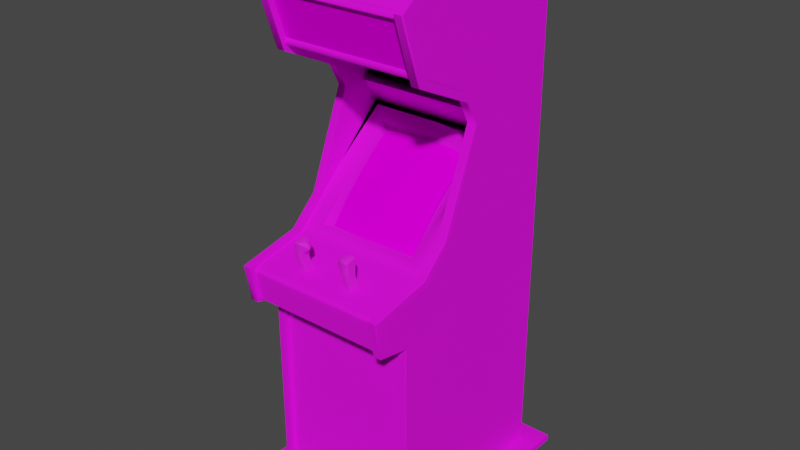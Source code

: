 # Source: assault.blend  (saved by Blender 2.93.20; exported with 4.5.12 LTS)
import bpy
from mathutils import Matrix  # noqa: F401  (used for matrix-valued properties, if any)

bpy.ops.wm.read_factory_settings(use_empty=True)
scene = bpy.context.scene
scene.name = 'Scene'

# ---- images (referenced by path relative to the original .blend; pixels are not part of the script)
import os
ASSET_DIR = os.environ.get("B2B_ASSET_DIR", "")  # directory of the original .blend (textures are referenced by path, not embedded)
HERE = os.path.dirname(os.path.abspath(__file__))  # packed textures are extracted next to this script under _unpacked/

def load_image(name, relpath, width, height, colorspace="sRGB"):
    """Load a texture the original file referenced (path relative to the .blend, or extracted next to this script)."""
    p = next((c for c in (os.path.join(HERE, relpath), os.path.join(ASSET_DIR, relpath)) if relpath and os.path.exists(c)), "")
    if p:
        img = bpy.data.images.load(p, check_existing=True)
        img.name = name
    else:  # same state as the original file: an image datablock whose file is absent (Cycles renders it pink)
        img = bpy.data.images.new(name, width, height)
        img.source = "FILE"
        img.filepath = "//" + (relpath or name)
    img.colorspace_settings.name = colorspace
    return img
img_01assaultmarqueemap_tiff = load_image('01assaultmarqueemap.TIFF', '01assaultmarqueemap.TIFF', 1024, 1024, 'sRGB')
img_02assaultmonitormap_tiff = load_image('02assaultmonitormap.TIFF', '02assaultmonitormap.TIFF', 1024, 1024, 'sRGB')
img_assaultcabinetmap_tiff = load_image('assaultcabinetmap.TIFF', 'assaultcabinetmap.TIFF', 1024, 1024, 'sRGB')
img_assaultcontrolsmap_tiff = load_image('assaultcontrolsmap.TIFF', 'assaultcontrolsmap.TIFF', 1024, 1024, 'sRGB')

# ---- materials (node trees are filled in below, after node groups)
mat_01assaultmarqueemat = bpy.data.materials.new('01assaultmarqueemat')
mat_01assaultmarqueemat.use_transparent_shadow = False
mat_01assaultmarqueemat.roughness = 0.8807
mat_01assaultmarqueemat.specular_intensity = 0.0
mat_02assaultmonitormat = bpy.data.materials.new('02assaultmonitormat')
mat_02assaultmonitormat.use_transparent_shadow = False
mat_02assaultmonitormat.roughness = 0.8807
mat_02assaultmonitormat.specular_intensity = 0.0
mat_assaultcabinetmat = bpy.data.materials.new('assaultcabinetmat')
mat_assaultcabinetmat.use_transparent_shadow = False
mat_assaultcabinetmat.roughness = 0.8807
mat_assaultcabinetmat.specular_intensity = 0.2471
mat_assaultcontrolsmat = bpy.data.materials.new('assaultcontrolsmat')
mat_assaultcontrolsmat.use_transparent_shadow = False
mat_assaultcontrolsmat.roughness = 0.8231
mat_assaultcontrolsmat.specular_intensity = 0.6275

# ---- node groups
ng_auto_smooth = bpy.data.node_groups.new('Auto Smooth', 'GeometryNodeTree')
_s = ng_auto_smooth.interface.new_socket(name='Geometry', in_out='OUTPUT', socket_type='NodeSocketGeometry')
_s = ng_auto_smooth.interface.new_socket(name='Geometry', in_out='INPUT', socket_type='NodeSocketGeometry')
_s = ng_auto_smooth.interface.new_socket(name='Angle', in_out='INPUT', socket_type='NodeSocketFloat')
_s.subtype = 'ANGLE'
_s.min_value = 0.0
_s.max_value = 3.142
ng_auto_smooth.is_modifier = True
_N = ng_auto_smooth.nodes; _L = ng_auto_smooth.links
n0 = _N.new('NodeGroupOutput'); n0.name = 'Group Output'; n0.location = (480, -100)
n1 = _N.new('NodeGroupInput'); n1.name = 'Group Input'; n1.location = (-420, -300)
n2 = _N.new('NodeGroupInput'); n2.name = 'Group Input.001'; n2.location = (-60, -100)
n3 = _N.new('GeometryNodeSetShadeSmooth'); n3.name = 'Set Shade Smooth'; n3.location = (120, -100)
n3.domain = 'EDGE'
n4 = _N.new('GeometryNodeSetShadeSmooth'); n4.name = 'Set Shade Smooth.001'; n4.location = (300, -100)
n5 = _N.new('GeometryNodeInputMeshEdgeAngle'); n5.name = 'Edge Angle'; n5.location = (-420, -220)
n6 = _N.new('GeometryNodeInputEdgeSmooth'); n6.name = 'Is Edge Smooth'; n6.location = (-60, -160)
n7 = _N.new('GeometryNodeInputShadeSmooth'); n7.name = 'Is Face Smooth'; n7.location = (-240, -340)
n8 = _N.new('FunctionNodeBooleanMath'); n8.name = 'Boolean Math'; n8.location = (-60, -220)
n9 = _N.new('FunctionNodeCompare'); n9.name = 'Compare'; n9.location = (-240, -180)
n9.operation = 'LESS_EQUAL'
_L.new(n5.outputs[0], n9.inputs[0])
_L.new(n4.outputs[0], n0.inputs[0])
_L.new(n1.outputs[1], n9.inputs[1])
_L.new(n9.outputs[0], n8.inputs[0])
_L.new(n7.outputs[0], n8.inputs[1])
_L.new(n2.outputs[0], n3.inputs[0])
_L.new(n6.outputs[0], n3.inputs[1])
_L.new(n3.outputs[0], n4.inputs[0])
_L.new(n8.outputs[0], n3.inputs[2])
n0.is_active_output = True

# ---- material node trees
mat_01assaultmarqueemat.use_nodes = True; mat_01assaultmarqueemat.node_tree.nodes.clear()
_N = mat_01assaultmarqueemat.node_tree.nodes; _L = mat_01assaultmarqueemat.node_tree.links
n0 = _N.new('ShaderNodeBsdfPrincipled'); n0.name = 'Principled BSDF'; n0.location = (10, 300)
n0.distribution = 'GGX'
n0.subsurface_method = 'BURLEY'
n0.inputs[2].default_value = 0.8807
n0.inputs[3].default_value = 1.45
n0.inputs[13].default_value = 0.0
n0.inputs[27].default_value = (0.0, 0.0, 0.0, 1.0)
n0.inputs[28].default_value = 1.0
n1 = _N.new('ShaderNodeOutputMaterial'); n1.name = 'Material Output'; n1.location = (300, 300)
n2 = _N.new('ShaderNodeTexImage'); n2.name = 'Image Texture'; n2.location = (-300, 600)
n2.image = img_01assaultmarqueemap_tiff
_L.new(n0.outputs[0], n1.inputs[0])
_L.new(n2.outputs[0], n0.inputs[0])
n1.is_active_output = True
mat_02assaultmonitormat.use_nodes = True; mat_02assaultmonitormat.node_tree.nodes.clear()
_N = mat_02assaultmonitormat.node_tree.nodes; _L = mat_02assaultmonitormat.node_tree.links
n0 = _N.new('ShaderNodeBsdfPrincipled'); n0.name = 'Principled BSDF'; n0.location = (10, 300)
n0.distribution = 'GGX'
n0.subsurface_method = 'BURLEY'
n0.inputs[2].default_value = 0.8807
n0.inputs[3].default_value = 1.45
n0.inputs[13].default_value = 0.0
n0.inputs[27].default_value = (0.0, 0.0, 0.0, 1.0)
n0.inputs[28].default_value = 1.0
n1 = _N.new('ShaderNodeOutputMaterial'); n1.name = 'Material Output'; n1.location = (300, 300)
n2 = _N.new('ShaderNodeTexImage'); n2.name = 'Image Texture'; n2.location = (-300, 600)
n2.image = img_02assaultmonitormap_tiff
_L.new(n0.outputs[0], n1.inputs[0])
_L.new(n2.outputs[0], n0.inputs[0])
n1.is_active_output = True
mat_assaultcabinetmat.use_nodes = True; mat_assaultcabinetmat.node_tree.nodes.clear()
_N = mat_assaultcabinetmat.node_tree.nodes; _L = mat_assaultcabinetmat.node_tree.links
n0 = _N.new('ShaderNodeBsdfPrincipled'); n0.name = 'Principled BSDF'; n0.location = (10, 300)
n0.distribution = 'GGX'
n0.subsurface_method = 'BURLEY'
n0.inputs[2].default_value = 0.8807
n0.inputs[3].default_value = 1.45
n0.inputs[13].default_value = 0.2471
n0.inputs[27].default_value = (0.0, 0.0, 0.0, 1.0)
n0.inputs[28].default_value = 1.0
n1 = _N.new('ShaderNodeOutputMaterial'); n1.name = 'Material Output'; n1.location = (300, 300)
n2 = _N.new('ShaderNodeTexImage'); n2.name = 'Image Texture'; n2.location = (-300, 600)
n2.image = img_assaultcabinetmap_tiff
_L.new(n0.outputs[0], n1.inputs[0])
_L.new(n2.outputs[0], n0.inputs[0])
n1.is_active_output = True
mat_assaultcontrolsmat.use_nodes = True; mat_assaultcontrolsmat.node_tree.nodes.clear()
_N = mat_assaultcontrolsmat.node_tree.nodes; _L = mat_assaultcontrolsmat.node_tree.links
n0 = _N.new('ShaderNodeBsdfPrincipled'); n0.name = 'Principled BSDF'; n0.location = (10, 300)
n0.distribution = 'GGX'
n0.subsurface_method = 'BURLEY'
n0.inputs[2].default_value = 0.8231
n0.inputs[3].default_value = 1.45
n0.inputs[13].default_value = 0.6275
n0.inputs[27].default_value = (0.0, 0.0, 0.0, 1.0)
n0.inputs[28].default_value = 1.0
n1 = _N.new('ShaderNodeOutputMaterial'); n1.name = 'Material Output'; n1.location = (300, 300)
n2 = _N.new('ShaderNodeTexImage'); n2.name = 'Image Texture'; n2.location = (-300, 600)
n2.image = img_assaultcontrolsmap_tiff
_L.new(n0.outputs[0], n1.inputs[0])
_L.new(n2.outputs[0], n0.inputs[0])
n1.is_active_output = True

# ---- world
world_world = bpy.data.worlds.new('World'); scene.world = world_world
world_world.use_nodes = True; world_world.node_tree.nodes.clear()
_N = world_world.node_tree.nodes; _L = world_world.node_tree.links
n0 = _N.new('ShaderNodeOutputWorld'); n0.name = 'World Output'; n0.location = (300, 300)
n1 = _N.new('ShaderNodeBackground'); n1.name = 'Background'; n1.location = (10, 300)
n1.inputs[0].default_value = (0.05088, 0.05088, 0.05088, 1.0)
_L.new(n1.outputs[0], n0.inputs[0])
n0.is_active_output = True
world_world.color = (0.05088, 0.05088, 0.05088)
world_world.use_sun_shadow = False
world_world.sun_shadow_jitter_overblur = 0.0

# ---- meshes
me_assault = bpy.data.meshes.new('assault')
me_assault.from_pydata([(-0.2369, 1.547, 0.2189), (0.2365, 1.702, 0.2717), (-0.2367, 1.702, 0.2721), (0.2367, 1.547, 0.2185), (0.08269, 1.129, -0.05912), (-2.736e-05, 1.135, -0.05636), (0.08233, 1.071, 0.01305), (-0.0005913, 1.183, -0.1324), (-0.08059, 1.181, -0.131), (-0.0002784, 0.9332, 0.1373), (0.08044, 0.9324, 0.1338), (0.0002079, 1.007, 0.08085), (-0.08084, 1.074, 0.01534), (-0.1564, 1.064, 0.008783), (-0.08032, 1.006, 0.07841), (0.159, 0.9974, 0.0661), (0.08246, 1.004, 0.07614), (0.1582, 0.9308, 0.1253), (-0.1574, 1.121, -0.05782), (-0.08126, 1.131, -0.05642), (-0.1574, 1.174, -0.1284), (0.0008649, 1.077, 0.01774), (0.1578, 1.059, 0.004624), (0.1599, 1.117, -0.06248), (0.08138, 1.18, -0.134), (-0.1563, 1.003, 0.07069), (-0.0784, 0.9344, 0.1359), (0.1598, 1.171, -0.1342), (-0.1543, 0.9352, 0.1298), (0.1576, 0.9273, 0.1182), (-0.2392, 1.638, -0.3702), (-0.2696, 0.02162, 0.2803), (0.2405, 0.02556, -0.3514), (-0.2403, 1.627, -0.3457), (-0.1569, 1.165, -0.1367), (-0.24, 0.02083, 0.2687), (0.2648, 0.02201, -0.3676), (-0.2418, 1.526, 0.2017), (0.2347, 1.511, 0.23), (0.2344, 1.332, -0.02672), (0.2651, 1.004, 0.1008), (-0.3417, 0.02162, 0.2926), (0.3393, 0.02162, 0.292), (-0.2392, 0.01847, -0.3702), (-0.2389, 1.41, 0.01627), (-0.27, 1.004, 0.1017), (-0.2388, 1.006, 0.1038), (0.2652, 1.615, -0.344), (0.266, 1.82, 0.1177), (0.2656, 1.345, -0.03683), (-0.2704, 1.82, 0.125), (-0.2708, 1.615, -0.3368), (-0.2705, 1.33, -0.03197), (0.266, 0.7377, 0.2242), (0.2655, 1.016, -0.3475), (0.2661, 0.9024, 0.1899), (0.2368, 1.627, -0.3462), (-0.2709, 1.016, -0.3403), (-0.2705, 1.019, 0.08751), (-0.2421, 0.02556, -0.3507), (0.2659, 1.004, 0.09171), (0.2379, 0.02083, 0.2681), (0.2651, 1.855, 0.1241), (0.2419, 1.831, 0.1264), (0.235, 0.7424, 0.3948), (0.2345, 0.9143, 0.2016), (-0.2386, 0.9143, 0.2024), (-0.2385, 0.8721, 0.42), (0.2359, 0.8674, 0.3861), (-0.2406, 0.904, 0.2017), (-0.2384, 0.8674, 0.3865), (0.2369, 0.904, 0.2011), (0.2654, 1.725, 0.2999), (0.2348, 1.726, 0.3037), (-0.2704, 0.7377, 0.2314), (-0.2704, 0.9044, 0.1963), (0.2657, 0.8697, 0.4159), (0.2658, 1.446, 0.02666), (0.2661, 1.532, 0.2033), (-0.2705, 1.426, 0.01417), (-0.2703, 1.532, 0.2105), (-0.2376, 0.7255, 0.2678), (0.2371, 0.7255, 0.2674), (0.2382, 0.7507, 0.3821), (-0.2365, 1.36, -0.1368), (-0.2352, 1.332, -0.1093), (-0.238, 1.246, -0.1683), (0.2368, 1.246, -0.1688), (0.2379, 1.269, -0.194), (-0.238, 1.831, 0.1266), (0.2659, 1.714, 0.268), (-0.2704, 0.7645, 0.3631), (-0.2703, 0.867, 0.3765), (-0.2701, 1.714, 0.2752), (0.266, 0.8579, 0.3768), (0.2661, 0.761, 0.3677), (0.24, 1.72, 0.283), (0.237, 0.8256, 0.3955), (0.236, 0.8508, 0.3999), (-0.2383, 0.8508, 0.4007), (-0.2063, 1.226, -0.1516), (0.177, 0.9391, 0.1574), (-0.2385, 0.8256, 0.396), (-0.1762, 0.9391, 0.1581), (0.2693, 0.02162, 0.3459), (-0.2718, 0.02162, 0.3435), (0.26, 0.01847, -0.3706), (0.26, 1.638, -0.3706), (0.237, 1.538, 0.1944), (-0.2458, 1.523, 0.2137), (-0.2457, 1.701, 0.2618), (-0.2459, 1.713, 0.2562), (0.2371, 1.713, 0.2555), (-0.2457, 1.706, 0.285), (0.2369, 1.706, 0.2843), (-0.2457, 1.699, 0.2748), (0.2617, 0.01847, 0.2827), (-0.2389, 1.859, 0.1251), (-0.2652, 1.638, -0.3701), (0.2612, 1.006, 0.1033), (0.2613, 0.9143, 0.2019), (0.2606, 0.9143, 0.2019), (0.2607, 1.511, 0.2299), (0.2604, 1.332, -0.0264), (0.2603, 1.41, 0.0154), (0.2615, 0.7424, 0.3951), (-0.2459, 1.538, 0.2101), (-0.2458, 1.531, 0.2239), (0.2379, 1.332, -0.1096), (0.2394, 1.36, -0.1373), (-0.2383, 0.01847, 0.2832), (-0.2386, 0.7212, 0.286), (-0.2642, 0.7212, 0.286), (0.1574, 1.165, -0.1373), (0.1769, 1.206, -0.1301), (-0.1567, 0.9273, 0.1188), (-0.2458, 1.713, 0.2712), (-0.2457, 1.728, 0.2748), (-0.3417, 0.001521, 0.2926), (-0.2718, 0.001521, 0.3435), (-0.2353, 1.269, -0.1932), (-0.2648, 1.332, -0.02585), (-0.2385, 1.511, 0.2304), (-0.2645, 1.511, 0.2304), (0.2693, 0.001521, 0.3459), (0.3393, 0.001521, 0.292), (0.2372, 1.713, 0.2709), (-0.2646, 1.41, 0.01633), (-0.2388, 1.332, -0.02593), (-0.2385, 0.7424, 0.3956), (-0.2641, 0.7424, 0.3957), (-0.2384, 1.726, 0.3041), (0.2346, 0.7212, 0.2856), (0.2348, 0.01847, 0.2824), (0.2372, 1.538, 0.2098), (0.2369, 1.523, 0.2129), (0.2392, 1.526, 0.201), (0.2369, 1.728, 0.2741), (0.3383, 0.001521, -0.434), (-0.3426, 0.02162, -0.4334), (-0.3426, 0.001521, -0.4334), (-0.2641, 0.8721, 0.4201), (-0.2644, 1.726, 0.3042), (0.234, 0.01847, -0.3709), (0.3383, 0.02162, -0.434), (0.2368, 1.531, 0.2232), (0.2368, 1.55, 0.1999), (0.2373, 0.9194, 0.1798), (-0.2413, 0.9194, 0.1804), (-0.2645, 1.859, 0.1252), (-0.2703, 1.636, -0.3675), (0.236, 0.8575, 0.3987), (-0.2386, 0.8634, 0.3944), (-0.2384, 0.8575, 0.3991), (-0.2419, 1.721, 0.2833), (0.2369, 1.699, 0.2741), (-0.246, 1.538, 0.1951), (0.2369, 1.725, 0.2614), (0.2358, 0.8634, 0.394), (-0.2695, 0.7235, 0.2835), (-0.2643, 0.01847, 0.2833), (0.2369, 1.701, 0.2614), (0.2368, 1.545, 0.2232), (0.2369, 1.553, 0.2129), (-0.2457, 1.725, 0.2618), (-0.2458, 1.545, 0.2239), (-0.2458, 1.553, 0.2137), (-0.2697, 1.725, 0.3008), (-0.2697, 1.514, 0.2283), (-0.27, 1.332, -0.02923), (-0.2648, 1.006, 0.1039), (-0.2647, 0.9143, 0.2025), (-0.2698, 0.9119, 0.2011), (-0.2696, 1.856, 0.1245), (-0.2694, 0.8701, 0.4167), (-0.2694, 0.7448, 0.3931), (-0.2698, 1.412, 0.01414), (-0.2652, 0.01847, -0.3701), (0.2655, 0.02201, 0.2794), (0.2614, 0.7212, 0.2855), (0.2656, 0.7239, 0.2822), (0.2653, 1.412, 0.01326), (0.2653, 1.514, 0.2274), (0.2615, 1.511, 0.2299), (0.2652, 0.9115, 0.2002), (0.2612, 1.332, -0.02643), (0.2648, 1.636, -0.3676), (0.2608, 1.638, -0.3707), (0.2615, 1.859, 0.1246), (0.2615, 0.8721, 0.4195), (0.2657, 0.7452, 0.3922), (0.265, 1.332, -0.0301), (0.261, 1.41, 0.01538), (-0.2703, 0.02162, -0.3675), (-0.2458, 1.55, 0.2006), (-0.1768, 1.206, -0.1297), (-0.2393, 0.7507, 0.3826), (0.2616, 1.726, 0.3036), (0.2605, 0.01847, 0.2824), (0.2608, 0.01847, -0.3707), (0.2608, 1.726, 0.3036), (0.2606, 0.7212, 0.2855), (0.2607, 0.7424, 0.3951), (0.2351, 0.8721, 0.4196), (0.2347, 1.859, 0.1243), (0.2346, 1.41, 0.01547), (0.2604, 1.006, 0.1033), (0.2603, 1.859, 0.1246), (0.234, 1.638, -0.3709), (0.2344, 1.006, 0.1034), (0.2607, 0.8721, 0.4196), (0.1032, 0.9848, 0.3211), (0.1047, 0.9777, 0.3514), (0.1045, 0.9312, 0.3238), (0.09487, 0.9403, 0.3182), (0.08069, 0.9399, 0.3187), (-0.108, 0.9312, 0.3238), (-0.09845, 0.9714, 0.3152), (-0.08412, 0.9399, 0.3191), (-0.09833, 0.9403, 0.3188), (-0.07935, 0.917, 0.3205), (-0.1068, 0.9182, 0.3474), (0.07561, 0.917, 0.3201), (0.1033, 0.9182, 0.3471), (-0.1009, 0.9931, 0.324), (-0.101, 0.9852, 0.3579), (-0.08608, 0.9872, 0.355), (-0.09861, 0.9537, 0.3578), (-0.09863, 0.9387, 0.357), (-0.08875, 0.9462, 0.3579), (0.09742, 0.9931, 0.3237), (0.08268, 0.9872, 0.3549), (0.09736, 0.9852, 0.3576), (0.09499, 0.9537, 0.3573), (0.08553, 0.9462, 0.3576), (0.09497, 0.9387, 0.3569), (-0.1066, 0.947, 0.3533), (-0.1035, 0.9316, 0.3544), (-0.0864, 0.8831, 0.2982), (-0.08493, 0.8756, 0.3305), (-0.101, 0.8752, 0.3319), (0.1031, 0.947, 0.3531), (0.09962, 0.9316, 0.3544), (0.08276, 0.8831, 0.2981), (0.09729, 0.8752, 0.3316), (0.08107, 0.8756, 0.3301), (0.06432, 0.9675, 0.3244), (0.07507, 0.971, 0.3157), (0.07451, 0.9545, 0.3225), (0.06516, 0.9619, 0.3496), (0.07285, 0.9493, 0.3438), (0.07672, 0.947, 0.3535), (-0.06778, 0.9675, 0.3244), (-0.0781, 0.9545, 0.3224), (-0.07872, 0.971, 0.3157), (-0.06851, 0.9619, 0.3497), (-0.08021, 0.947, 0.3536), (-0.07619, 0.9493, 0.344), (-0.08427, 0.9182, 0.3147), (-0.1067, 0.8859, 0.3029), (-0.101, 0.8831, 0.2983), (-0.1031, 0.876, 0.3284), (0.08055, 0.9182, 0.3144), (0.1034, 0.8859, 0.3026), (0.09954, 0.876, 0.3283), (0.09735, 0.8831, 0.298), (0.07692, 0.9182, 0.3476), (0.07578, 0.9407, 0.3488), (0.08534, 0.917, 0.3517), (0.08052, 0.8823, 0.3372), (-0.08041, 0.9182, 0.3477), (-0.07919, 0.9407, 0.3489), (-0.09846, 0.8823, 0.3385), (-0.08894, 0.917, 0.352), (0.05707, 0.9714, 0.3317), (0.06961, 0.9694, 0.353), (-0.06043, 0.9714, 0.3321), (-0.07936, 0.9852, 0.3201), (-0.07312, 0.9694, 0.3534), (-0.08393, 0.9718, 0.3132), (-0.08634, 0.9931, 0.3235), (0.08011, 0.9718, 0.3132), (0.08282, 0.9931, 0.3234), (-0.1082, 0.8843, 0.3305), (0.09974, 0.8918, 0.2987), (0.07227, 0.9891, 0.3383), (0.07726, 0.9895, 0.3224), (0.06512, 0.9848, 0.3366), (0.09505, 0.9809, 0.3592), (0.07926, 0.9813, 0.3586), (0.08398, 0.9761, 0.3584), (-0.076, 0.9891, 0.3381), (-0.06855, 0.9848, 0.3367), (-0.08086, 0.9895, 0.3225), (-0.09854, 0.9809, 0.3598), (-0.0828, 0.9813, 0.3589), (0.07365, 0.9817, 0.356), (0.06333, 0.9828, 0.3422), (0.05954, 0.9761, 0.3466), (0.05737, 0.9769, 0.3408), (0.05454, 0.9694, 0.3385), (-0.07736, 0.9817, 0.3563), (-0.06678, 0.9828, 0.3425), (-0.06309, 0.9761, 0.3468), (-0.05784, 0.9694, 0.3387), (-0.06092, 0.9769, 0.3408), (0.07674, 0.9552, 0.3184), (-0.08059, 0.9552, 0.3186), (-0.08881, 0.9312, 0.3559), (-0.09841, 0.917, 0.3519), (0.08547, 0.9312, 0.3556), (0.09479, 0.917, 0.3514), (-0.08401, 0.8918, 0.299), (-0.08485, 0.8871, 0.2974), (-0.1026, 0.8871, 0.2972), (-0.0817, 0.8788, 0.3328), (-0.08432, 0.8823, 0.3013), (-0.08072, 0.8859, 0.3028), (0.08041, 0.8918, 0.2986), (0.0989, 0.8871, 0.2972), (0.08115, 0.8871, 0.297), (0.078, 0.8788, 0.3326), (0.077, 0.8859, 0.3027), (0.08051, 0.8823, 0.3014), (-0.09849, 0.9182, 0.314), (-0.1033, 0.8918, 0.2988), (-0.1032, 0.9182, 0.3146), (-0.1035, 0.971, 0.3166), (-0.1035, 0.9324, 0.3185), (-0.1069, 0.932, 0.3206), (0.09473, 0.9182, 0.3139), (0.09986, 0.9182, 0.3141), (0.09953, 0.971, 0.3161), (0.1032, 0.932, 0.3203), (0.09961, 0.9324, 0.3185), (-0.08893, 0.986, 0.3169), (-0.107, 0.9702, 0.319), (0.08535, 0.986, 0.3166), (0.1032, 0.9702, 0.3191), (-0.1025, 0.878, 0.3351), (-0.08477, 0.878, 0.3353), (-0.107, 0.8796, 0.3293), (0.09475, 0.8823, 0.3383), (0.08124, 0.878, 0.3352), (0.09898, 0.878, 0.3351), (0.1031, 0.8796, 0.329), (0.08016, 0.9789, 0.3148), (-0.08388, 0.9789, 0.3147), (0.07959, 0.9541, 0.3566), (-0.08327, 0.9541, 0.3565), (-0.06883, 0.9765, 0.3521), (-0.1066, 0.9824, 0.3533), (-0.1067, 0.9702, 0.3526), (-0.1034, 0.9462, 0.3564), (0.1031, 0.9824, 0.3531), (0.1031, 0.9702, 0.3523), (0.09969, 0.9462, 0.3563), (0.07552, 0.945, 0.3291), (0.05763, 0.9627, 0.3368), (0.07188, 0.9505, 0.3383), (-0.07944, 0.945, 0.3296), (-0.06106, 0.9627, 0.3368), (-0.0752, 0.9505, 0.3385), (-0.08881, 0.8752, 0.3322), (-0.07941, 0.8843, 0.3304), (0.08548, 0.8752, 0.3323), (0.07556, 0.8843, 0.3303), (-0.0632, 0.9616, 0.3436), (-0.0604, 0.9683, 0.3447), (0.05983, 0.9616, 0.3435), (0.05711, 0.9683, 0.3447), (-0.08441, 0.9852, 0.3577), (-0.07462, 0.9876, 0.344), (0.08081, 0.9852, 0.3577), (0.07088, 0.9876, 0.3439), (-0.08885, 0.9903, 0.3192), (-0.1035, 0.9856, 0.3185), (-0.1026, 0.9903, 0.3205), (-0.1057, 0.9895, 0.3233), (-0.1069, 0.9848, 0.3214), (-0.1083, 0.9777, 0.3518), (0.08543, 0.9903, 0.3189), (0.09889, 0.9903, 0.3205), (0.1021, 0.9895, 0.3227), (-0.1033, 0.9765, 0.3576), (0.07561, 0.9852, 0.3201), (-0.1032, 0.8823, 0.3375), (0.1033, 0.8831, 0.3341), (0.09985, 0.8823, 0.3374), (-0.1068, 0.891, 0.3013), (0.1034, 0.891, 0.301), (0.08065, 0.9253, 0.3175), (0.07708, 0.9178, 0.3169), (-0.08418, 0.9253, 0.3175), (-0.08065, 0.9178, 0.317), (0.0807, 0.9316, 0.3546), (0.07687, 0.8831, 0.3342), (-0.08412, 0.9316, 0.3546), (-0.08046, 0.8831, 0.3343), (-0.0843, 0.8823, 0.3376), (-0.0872, 0.969, 0.357), (0.08354, 0.969, 0.3569), (0.1032, 0.9769, 0.3546), (0.09971, 0.9765, 0.3571), (0.05952, 0.9789, 0.3344), (-0.0631, 0.9789, 0.3345), (-0.1067, 0.9178, 0.3167), (0.07682, 0.932, 0.3208), (0.1031, 0.9178, 0.3164), (-0.0805, 0.932, 0.3213), (-0.09838, 0.9253, 0.3172), (0.09482, 0.9253, 0.3167), (0.06524, 0.9765, 0.3519), (0.06321, 0.9686, 0.3504), (-0.06652, 0.9686, 0.3504), (-0.08078, 0.891, 0.3012), (0.07695, 0.891, 0.3011), (-0.1083, 0.8902, 0.3049), (0.1047, 0.8902, 0.3049), (0.1047, 0.8843, 0.3301), (-0.1069, 0.8831, 0.3344), (-0.107, 0.9769, 0.3549), (0.08064, 0.986, 0.3171), (-0.09863, 0.969, 0.357), (0.09497, 0.969, 0.3569), (0.09961, 0.9856, 0.3185), (0.09475, 0.9714, 0.3147), (0.09478, 0.9789, 0.3155), (-0.09844, 0.9789, 0.3156), (-0.08418, 0.986, 0.3175), (-0.08754, 0.9761, 0.3586)], [], [(66, 46, 190, 191), (98, 171, 173, 99), (26, 9, 11, 14), (260, 280, 258, 259), (348, 346, 426, 349), (45, 192, 191, 190), (402, 403, 231, 445), (25, 14, 12, 13), (19, 5, 7, 8), (16, 11, 9, 10), (122, 124, 212, 203), (129, 84, 85, 128), (413, 278, 344, 430), (13, 12, 19, 18), (350, 304, 338, 282), (237, 448, 367, 299), (227, 220, 217, 208), (206, 200, 198), (228, 153, 152), (46, 148, 141, 190), (30, 131, 130), (170, 31, 179), (148, 44, 147, 141), (228, 163, 153), (206, 198, 36), (68, 71, 69, 70), (188, 193, 170, 196), (329, 293, 328, 248), (229, 39, 228), (40, 206, 211), (132, 180, 130, 131), (30, 130, 43), (170, 213, 31), (206, 62, 202, 201), (264, 284, 365, 364), (45, 189, 170), (46, 30, 148), (47, 48, 49), (50, 51, 52), (53, 54, 55), (84, 129, 156, 37), (51, 57, 52), (57, 58, 52), (35, 61, 82, 81), (54, 47, 49), (60, 54, 49), (45, 170, 179), (46, 131, 30), (40, 200, 206), (229, 228, 152), (308, 423, 374, 252), (204, 76, 210, 200), (374, 403, 250, 252), (170, 193, 169, 118), (230, 121, 65, 223), (202, 62, 72), (38, 73, 224), (57, 74, 75), (142, 117, 151), (188, 187, 193), (77, 48, 78), (50, 79, 80), (119, 205, 123, 226), (176, 214, 166, 108), (171, 178, 172, 173), (86, 87, 128, 85), (78, 48, 90), (409, 426, 346, 345), (50, 80, 93), (322, 325, 425, 312), (40, 204, 200), (229, 152, 65), (211, 206, 201), (39, 225, 228), (199, 125, 222, 221), (46, 66, 131), (45, 179, 192), (86, 100, 87), (86, 168, 100), (87, 100, 134), (134, 101, 87), (55, 54, 60), (148, 30, 44), (189, 196, 170), (167, 103, 168), (100, 168, 103), (49, 48, 77), (50, 52, 79), (101, 167, 87), (103, 167, 101), (57, 75, 58), (104, 42, 105), (105, 42, 41), (99, 102, 97, 98), (105, 41, 138, 139), (95, 53, 55, 94), (175, 114, 113, 115), (163, 228, 107, 106), (70, 172, 178, 68), (107, 227, 208, 207), (424, 319, 317, 307), (157, 177, 184, 137), (132, 150, 195, 179), (121, 230, 209, 120), (302, 251, 252, 250), (56, 32, 59, 33), (139, 144, 104, 105), (227, 107, 228, 224), (5, 19, 12, 21), (431, 350, 282, 411), (229, 65, 121, 226), (111, 184, 177, 112), (21, 12, 14, 11), (174, 96, 63, 89), (89, 63, 56, 33), (184, 111, 136, 137), (131, 149, 150, 132), (24, 7, 5, 4), (435, 332, 278, 414), (124, 122, 38, 225), (218, 221, 152, 153), (200, 210, 125, 199), (135, 34, 215, 103), (207, 208, 62, 206), (435, 240, 384, 337), (186, 185, 182, 183), (364, 365, 407, 408), (42, 104, 144, 145), (159, 164, 158, 160), (405, 267, 294, 424), (341, 363, 289, 416), (169, 162, 151, 117), (0, 3, 1, 2), (191, 161, 67, 66), (73, 38, 122, 220), (118, 169, 117, 30), (145, 158, 164, 42), (185, 127, 165, 182), (146, 112, 177), (112, 181, 110, 111), (115, 110, 181, 175), (42, 164, 159, 41), (183, 166, 214, 186), (142, 151, 162, 143), (313, 300, 311, 312), (323, 388, 324, 325), (207, 219, 106, 107), (30, 43, 197, 118), (149, 67, 161, 150), (146, 175, 181, 112), (309, 308, 252, 393), (226, 121, 120, 119), (244, 398, 371, 245), (283, 365, 284, 285), (69, 71, 167, 168), (355, 367, 448, 396), (125, 209, 230, 222), (447, 366, 357, 445), (154, 156, 108), (198, 200, 199, 116), (240, 414, 380, 291), (443, 247, 249, 420), (210, 76, 209, 125), (360, 419, 292, 359), (155, 165, 127, 109), (136, 174, 137), (373, 248, 249, 247), (394, 305, 307, 317), (282, 338, 436, 412), (28, 26, 14, 25), (193, 187, 162, 169), (263, 343, 342, 340), (369, 276, 275, 298), (128, 87, 88, 129), (126, 185, 186, 214), (360, 383, 259, 335), (154, 165, 155, 156), (208, 217, 72, 62), (114, 96, 174, 113), (330, 288, 331, 255), (428, 351, 354, 353), (109, 37, 156, 155), (300, 395, 397, 244), (110, 115, 136, 111), (133, 29, 101, 134), (103, 101, 29, 135), (245, 314, 315, 391), (192, 194, 161, 191), (154, 108, 166, 183), (126, 214, 176), (134, 100, 215), (103, 215, 100), (129, 88, 140, 84), (413, 430, 239, 238), (11, 16, 6, 21), (134, 215, 34, 133), (221, 218, 116, 199), (97, 102, 216, 83), (83, 216, 81, 82), (143, 147, 44, 142), (224, 73, 220, 227), (39, 229, 226, 123), (203, 217, 220, 122), (222, 230, 223, 64), (34, 135, 29, 133), (64, 152, 221, 222), (225, 39, 123, 124), (423, 310, 421, 444), (399, 398, 397, 396), (333, 258, 280, 334), (403, 374, 232, 231), (190, 141, 189, 45), (245, 371, 404, 314), (338, 304, 339, 340), (425, 296, 274, 297), (256, 241, 257), (263, 285, 264, 265), (261, 262, 243), (22, 6, 16, 15), (305, 302, 306, 307), (269, 270, 271), (206, 36, 219, 207), (275, 276, 277), (119, 120, 204, 40), (420, 450, 404, 443), (332, 345, 344, 278), (277, 382, 387, 275), (286, 287, 386), (313, 449, 395, 300), (290, 384, 291), (352, 358, 353, 354), (236, 241, 400, 399), (202, 72, 217, 203), (300, 244, 245, 246), (265, 385, 363, 341), (308, 309, 310), (157, 96, 146, 177), (314, 450, 315), (316, 317, 318), (203, 212, 201, 202), (321, 323, 322), (86, 85, 84, 140), (386, 287, 242), (384, 240, 291), (248, 328, 249), (445, 231, 358, 352), (255, 254, 330), (388, 387, 381, 324), (349, 356, 347, 348), (334, 345, 332, 333), (108, 156, 37, 176), (344, 345, 346), (74, 91, 92, 75), (350, 351, 304), (376, 253, 254, 255), (37, 109, 126, 176), (376, 255, 262, 261), (127, 185, 126, 109), (273, 327, 274, 272), (378, 266, 268, 379), (432, 318, 390, 433), (388, 323, 370, 434), (211, 201, 212, 205), (372, 373, 247), (64, 223, 65, 152), (375, 253, 376), (136, 115, 113, 174), (273, 272, 381, 382), (377, 412, 242, 287), (143, 162, 187, 188), (359, 383, 360), (384, 335, 337), (386, 342, 341), (387, 382, 381), (389, 378, 379), (246, 311, 300), (391, 322, 392), (251, 302, 305), (393, 394, 317), (331, 288, 289, 362), (296, 425, 325, 324), (356, 399, 396, 347), (445, 357, 401, 402), (314, 404, 450), (131, 66, 67, 149), (308, 310, 423), (450, 298, 370, 315), (31, 213, 197, 180), (285, 263, 340, 339), (120, 209, 76, 204), (241, 406, 257), (179, 31, 180, 132), (243, 262, 408), (440, 361, 359, 406), (301, 446, 234, 235), (378, 389, 390, 320), (334, 280, 279), (312, 311, 392, 322), (339, 283, 285), (21, 6, 4, 5), (196, 189, 141, 147), (205, 212, 124, 123), (188, 196, 147, 143), (415, 286, 416), (368, 271, 415), (417, 418, 290), (369, 417, 276), (417, 419, 418), (446, 301, 366, 447), (415, 416, 289), (420, 369, 298), (444, 421, 254, 253), (421, 295, 368), (337, 336, 258, 333), (400, 241, 256), (150, 161, 194, 195), (232, 261, 243), (38, 224, 228, 225), (317, 319, 318), (322, 323, 325), (426, 437, 236), (140, 88, 87, 86), (268, 326, 427), (427, 235, 411), (428, 233, 438), (8, 20, 18, 19), (273, 429, 327), (429, 413, 238), (430, 346, 348), (431, 354, 351), (361, 281, 260, 359), (118, 197, 213, 170), (389, 379, 270, 269), (302, 250, 402, 401), (386, 242, 436, 342), (283, 339, 304, 410), (410, 304, 351, 428), (267, 326, 268, 266), (219, 116, 218, 106), (345, 334, 279, 409), (405, 424, 307, 306), (232, 243, 233, 231), (379, 268, 377), (268, 427, 377), (382, 380, 273), (273, 380, 429), (434, 275, 387, 388), (241, 440, 406), (243, 408, 407), (423, 444, 375, 422), (30, 117, 142, 44), (256, 257, 373), (374, 423, 422), (371, 441, 404), (395, 355, 396, 397), (432, 295, 310, 309), (312, 425, 297, 313), (363, 385, 364, 362), (393, 317, 316), (154, 183, 182, 165), (391, 321, 322), (302, 401, 442, 306), (292, 419, 293, 329), (27, 24, 4, 23), (335, 418, 419, 360), (379, 377, 287), (271, 270, 287), (382, 291, 380), (276, 291, 277), (316, 318, 432), (321, 370, 323), (389, 269, 433, 390), (320, 294, 378), (236, 437, 303, 241), (324, 381, 296), (114, 175, 146, 96), (116, 219, 36, 198), (276, 290, 291), (417, 290, 276), (271, 287, 286), (415, 271, 286), (279, 361, 303, 437), (233, 243, 439, 438), (340, 342, 436, 338), (435, 337, 333, 332), (377, 427, 412), (427, 411, 412), (380, 414, 429), (429, 414, 413), (375, 376, 261), (232, 375, 261), (372, 256, 373), (400, 256, 372), (137, 174, 96, 157), (372, 443, 404, 441), (405, 366, 267), (267, 301, 326), (288, 415, 289), (254, 415, 330), (293, 419, 417), (249, 328, 417), (297, 274, 367), (274, 327, 299), (234, 354, 431), (446, 354, 234), (239, 430, 348), (237, 239, 348), (359, 260, 383), (368, 295, 269, 271), (364, 385, 264), (281, 361, 279, 280), (179, 195, 194, 192), (299, 238, 239, 237), (447, 445, 352), (446, 352, 354), (362, 289, 363), (448, 347, 396), (237, 348, 347), (405, 442, 366), (306, 442, 405), (297, 367, 449), (313, 297, 449), (439, 365, 283, 438), (335, 259, 336, 337), (40, 211, 205, 119), (343, 265, 341, 342), (320, 390, 318, 319), (393, 316, 309), (309, 316, 432), (391, 315, 321), (315, 370, 321), (373, 257, 248), (310, 295, 421), (450, 420, 298), (349, 426, 236), (356, 349, 236), (353, 233, 428), (358, 233, 353), (400, 371, 398, 399), (296, 381, 272), (296, 272, 274), (294, 266, 378), (294, 267, 266), (262, 255, 331), (262, 331, 362), (257, 329, 248), (257, 292, 329), (406, 359, 292), (257, 406, 292), (408, 362, 364), (262, 362, 408), (244, 397, 398), (250, 403, 402), (326, 235, 427), (326, 301, 235), (327, 429, 238), (327, 238, 299), (286, 386, 416), (416, 386, 341), (290, 418, 384), (418, 335, 384), (400, 372, 441), (371, 400, 441), (232, 422, 375), (374, 422, 232), (295, 433, 269), (265, 343, 263), (259, 258, 336), (298, 275, 434), (251, 394, 393), (251, 393, 252), (410, 438, 283), (428, 438, 410), (246, 391, 392), (246, 245, 391), (409, 279, 437), (426, 409, 437), (264, 385, 265), (260, 259, 383), (270, 379, 287), (277, 291, 382), (356, 236, 399), (358, 231, 233), (303, 361, 440), (303, 440, 241), (439, 407, 365), (439, 243, 407), (285, 284, 264), (280, 260, 281), (242, 412, 436), (240, 435, 414), (448, 237, 347), (442, 357, 366), (401, 357, 442), (10, 17, 15, 16), (447, 352, 446), (449, 367, 355), (395, 449, 355), (330, 415, 288), (328, 293, 417), (254, 368, 415), (421, 368, 254), (251, 305, 394), (246, 392, 311), (249, 417, 369), (420, 249, 369), (267, 366, 301), (432, 433, 295), (370, 298, 434), (23, 4, 6, 22), (430, 344, 346), (319, 424, 294, 320), (274, 299, 367), (431, 351, 350), (372, 247, 443), (414, 278, 413), (375, 444, 253), (234, 431, 411, 235), (412, 411, 282), (160, 138, 41, 159)])
me_assault.polygons.foreach_set('use_smooth', [True] * 520)
me_assault.polygons.foreach_set('material_index', [2, 2, 1, 3, 3, 2, 3, 1, 1, 1, 2, 2, 3, 1, 3, 3, 2, 2, 2, 2, 2, 2, 2, 2, 2, 2, 2, 3, 2, 2, 2, 2, 2, 2, 3, 2, 2, 2, 2, 2, 2, 2, 2, 2, 2, 2, 2, 2, 2, 2, 3, 2, 3, 2, 2, 2, 2, 2, 2, 2, 2, 2, 2, 2, 2, 2, 2, 3, 2, 3, 2, 2, 2, 2, 2, 2, 2, 2, 2, 2, 2, 2, 2, 2, 2, 2, 2, 2, 2, 2, 2, 2, 2, 2, 2, 2, 2, 2, 2, 2, 3, 2, 2, 2, 3, 2, 2, 2, 1, 3, 2, 2, 1, 2, 2, 2, 2, 1, 3, 2, 2, 2, 2, 2, 3, 2, 3, 2, 2, 3, 3, 2, 0, 2, 2, 2, 2, 2, 2, 2, 2, 2, 2, 2, 3, 3, 2, 2, 2, 2, 3, 2, 3, 3, 2, 3, 2, 3, 2, 2, 3, 3, 2, 3, 2, 2, 3, 3, 3, 1, 2, 3, 3, 2, 2, 3, 2, 2, 2, 3, 3, 2, 3, 2, 2, 2, 3, 2, 2, 2, 2, 2, 2, 3, 1, 2, 2, 2, 2, 2, 2, 2, 2, 2, 2, 2, 2, 3, 3, 3, 3, 2, 3, 3, 3, 3, 3, 3, 1, 3, 3, 2, 3, 2, 3, 3, 3, 3, 3, 3, 3, 3, 2, 3, 3, 3, 2, 3, 3, 2, 3, 2, 3, 3, 3, 3, 3, 3, 3, 3, 2, 3, 2, 3, 3, 2, 3, 2, 3, 3, 3, 3, 2, 3, 2, 3, 2, 3, 3, 2, 3, 3, 3, 3, 3, 3, 3, 3, 3, 3, 3, 3, 3, 3, 2, 3, 3, 2, 3, 2, 3, 2, 3, 3, 3, 3, 3, 3, 3, 1, 2, 2, 2, 3, 3, 3, 3, 3, 3, 3, 3, 3, 3, 3, 3, 2, 3, 2, 3, 3, 3, 2, 3, 3, 3, 1, 3, 3, 3, 3, 3, 2, 3, 3, 3, 3, 3, 3, 2, 3, 3, 3, 3, 3, 3, 3, 3, 3, 3, 3, 2, 3, 3, 3, 3, 3, 3, 3, 3, 2, 3, 3, 3, 1, 3, 3, 3, 3, 3, 3, 3, 3, 3, 3, 3, 2, 2, 3, 3, 3, 3, 3, 3, 3, 3, 3, 3, 3, 3, 3, 3, 3, 3, 2, 3, 3, 3, 3, 3, 3, 3, 3, 3, 3, 3, 3, 3, 3, 3, 3, 3, 2, 3, 3, 3, 3, 3, 3, 3, 3, 3, 3, 3, 3, 2, 3, 3, 3, 3, 3, 3, 3, 3, 3, 3, 3, 3, 3, 3, 3, 3, 3, 3, 3, 3, 3, 3, 3, 3, 3, 3, 3, 3, 3, 3, 3, 3, 3, 3, 3, 3, 3, 3, 3, 3, 3, 3, 3, 3, 3, 3, 3, 3, 3, 3, 3, 3, 3, 3, 3, 3, 3, 3, 3, 3, 3, 3, 3, 3, 3, 3, 3, 3, 3, 1, 3, 3, 3, 3, 3, 3, 3, 3, 3, 3, 3, 3, 3, 3, 1, 3, 3, 3, 3, 3, 3, 3, 3, 3, 2])
_uv = me_assault.uv_layers.new(name='UVMap')
_uv.uv.foreach_set('vector', [0.5778, 0.7751, 0.5695, 0.7751, 0.5695, 0.7556, 0.5778, 0.7556, 0.6473, -0.00289, 0.6556, -0.00289, 0.6584, 0.5389, 0.65, 0.5389, 0.2833, 0.06379, 0.5, 0.06101, 0.5, 0.2749, 0.2777, 0.2777, 0.2499, 0.8973, 0.2499, 0.1027, 0.7501, 0.1027, 0.8112, 0.864, 0.02767, 0.4611, 0.02767, 0.3083, 0.05268, 0.3083, 0.05268, 0.4611, 0.06935, 0.1277, 0.06379, 0.1166, 0.06379, 0.1166, 0.06935, 0.1277, 0.1888, 0.9557, 0.08324, 0.8973, 0.04434, 0.9084, 0.1666, 0.9751, 0.07213, 0.2888, 0.2777, 0.2777, 0.2777, 0.4972, 0.06935, 0.4972, 0.2749, 0.7195, 0.5, 0.725, 0.5, 0.9418, 0.2805, 0.9362, 0.725, 0.2777, 0.5, 0.2749, 0.5, 0.06101, 0.7195, 0.06379, 0.03045, 0.02767, 0.03601, 0.0499, 0.03601, 0.0499, 0.03045, 0.02767, 0.6167, 0.7112, 0.6945, 0.7112, 0.6945, 0.7167, 0.6195, 0.7167, 0.7139, 0.3833, 0.7139, 0.3083, 1.0, 0.3083, 1.0, 0.3833, 0.06935, 0.4972, 0.2777, 0.4972, 0.2749, 0.7195, 0.06657, 0.7084, 1.0, 0.3083, 1.0, -0.000111, 0.7139, -0.000111, 0.7139, 0.3083, 1.0, 0.8473, 1.0, 0.9223, 0.7139, 0.9223, 0.7139, 0.8473, 0.011, 0.03879, 0.01934, 0.02212, 0.01934, 0.02212, 0.011, 0.03879, 0.02212, 0.0888, 0.08046, 0.02212, 0.1221, 0.02489, 0.6695, 0.8501, 0.6361, 0.8028, 0.6528, 0.8028, 0.5695, 0.8001, 0.5445, 0.8001, 0.5445, 0.7834, 0.5695, 0.7834, 0.6417, 0.9195, 0.6611, 0.8695, 0.6778, 0.8695, 0.1082, 0.1749, 0.011, 0.111, 0.05268, 0.1082, 0.5806, 0.7473, 0.575, 0.7473, 0.5722, 0.8362, 0.5778, 0.8362, 0.6695, 0.8501, 0.6361, 0.8529, 0.6361, 0.8028, 0.02212, 0.0888, 0.1221, 0.02489, 0.1221, 0.0888, 0.6973, -0.00289, 0.9557, -0.005668, 0.9584, 0.5389, 0.7, 0.5389, 0.09991, 0.1138, 0.1221, 0.1249, 0.1082, 0.1749, 0.09435, 0.136, 0.3444, 0.3833, 0.3944, 0.3833, 0.3944, 0.5389, 0.3444, 0.6167, 0.6584, 0.8167, 0.6667, 0.8279, 0.6695, 0.8501, 0.06101, 0.04157, 0.02212, 0.0888, 0.04157, 0.05546, 0.5445, 0.6528, 0.5945, 0.6528, 0.5945, 0.6695, 0.5445, 0.6695, 0.6417, 0.9195, 0.6778, 0.8695, 0.6778, 0.9195, 0.1082, 0.1749, 0.011, 0.1749, 0.011, 0.111, 0.02212, 0.0888, 0.011, 0.03879, 0.03045, 0.02767, 0.03601, 0.0499, 0.2499, 0.8973, 0.1666, 0.8167, 0.04434, 0.8167, 0.1888, 0.9557, 0.06935, 0.1277, 0.0888, 0.1416, 0.1082, 0.1749, 0.6556, 0.8834, 0.6417, 0.9195, 0.6473, 0.8945, 0.09435, 0.8223, 0.3639, 1.006, 0.2972, 0.5139, 0.3611, 1.006, 0.09435, 0.8223, 0.2944, 0.5139, 0.3916, -0.000111, 0.1027, 0.3555, 0.4166, 0.1583, 0.8779, 0.8806, 0.8167, 0.8806, 0.8195, 0.7445, 0.8779, 0.7445, 0.09435, 0.8223, 0.09991, 0.3583, 0.2944, 0.5139, 0.09991, 0.3583, 0.3611, 0.2527, 0.2944, 0.5139, 0.6139, 0.55, 0.8918, 0.55, 0.8918, 0.9918, 0.6139, 0.9918, 0.1027, 0.3555, 0.09435, 0.8223, 0.2972, 0.5139, 0.3639, 0.2527, 0.1027, 0.3555, 0.2972, 0.5139, 0.06935, 0.1277, 0.1082, 0.1749, 0.05268, 0.1082, 0.6556, 0.8834, 0.6611, 0.8695, 0.6417, 0.9195, 0.06101, 0.04157, 0.08046, 0.02212, 0.02212, 0.0888, 0.6584, 0.8167, 0.6695, 0.8501, 0.6528, 0.8028, 0.3333, 0.02489, 0.1666, 0.02489, 0.04434, 0.1833, 0.2499, 0.1027, 0.06657, 0.03045, 0.06935, 0.011, 0.07768, 0.01378, 0.08046, 0.02212, 0.04434, 0.1833, 0.08324, 0.8973, 0.2499, 0.8973, 0.2499, 0.1027, 0.1082, 0.1749, 0.1221, 0.1249, 0.1221, 0.1249, 0.1082, 0.1749, 0.5695, 0.8279, 0.5528, 0.8279, 0.5445, 0.8612, 0.5611, 0.8612, 0.03045, 0.02767, 0.011, 0.03879, 0.01934, 0.02212, 0.6695, 0.8056, 0.675, 0.8001, 0.6778, 0.814, 0.09991, 0.3583, 0.3889, -0.000111, 0.4139, 0.1583, 0.6445, 0.8723, 0.6361, 0.8806, 0.6389, 0.8667, 0.09991, 0.1138, 0.1138, 0.1082, 0.1221, 0.1249, 0.3166, 0.6056, 0.3639, 1.006, 0.4166, 0.6862, 0.3611, 1.006, 0.3138, 0.6056, 0.4139, 0.6862, 0.06101, 0.04157, 0.04157, 0.05546, 0.04157, 0.05546, 0.06101, 0.04157, 0.7501, -0.000111, 0.8918, -0.000111, 0.8918, 1.0, 0.7501, 1.0, 0.6556, -0.00289, 0.6639, -0.00289, 0.6667, 0.5389, 0.6584, 0.5389, 0.9195, 0.9973, 0.9195, 0.5472, 1.003, 0.5472, 1.003, 0.9946, 0.4166, 0.6862, 0.3639, 1.006, 0.4639, 0.8945, 0.05268, -0.000111, 0.05268, 0.3083, 0.02767, 0.3083, 0.02767, -0.000111, 0.3611, 1.006, 0.4139, 0.6862, 0.4639, 0.8945, 0.9557, 0.4361, 1.0, 0.4361, 1.0, 0.5639, 0.9557, 0.5639, 0.06101, 0.04157, 0.06657, 0.03045, 0.08046, 0.02212, 0.6584, 0.8167, 0.6528, 0.8028, 0.6556, 0.8084, 0.04157, 0.05546, 0.02212, 0.0888, 0.03601, 0.0499, 0.6667, 0.8279, 0.6667, 0.8223, 0.6695, 0.8501, 0.08046, 0.02212, 0.07768, 0.01378, 0.07768, 0.01378, 0.08046, 0.02212, 0.6556, 0.8834, 0.6584, 0.8751, 0.6611, 0.8695, 0.06935, 0.1277, 0.05268, 0.1082, 0.06379, 0.1166, 0.6945, 0.65, 0.6889, 0.6556, 0.6167, 0.65, 0.6945, 0.5611, 0.6945, 0.6473, 0.6889, 0.5639, 0.6167, 0.65, 0.6889, 0.6556, 0.6278, 0.6611, 0.6278, 0.5695, 0.6278, 0.6417, 0.6167, 0.5611, 0.4166, 0.1583, 0.1027, 0.3555, 0.3639, 0.2527, 0.6473, 0.8945, 0.6417, 0.9195, 0.6473, 0.889, 0.0888, 0.1416, 0.09435, 0.136, 0.1082, 0.1749, 0.6167, 0.6473, 0.6834, 0.6417, 0.6945, 0.6473, 0.6889, 0.5639, 0.6945, 0.6473, 0.6834, 0.6417, 0.2972, 0.5139, 0.3639, 1.006, 0.3166, 0.6056, 0.3611, 1.006, 0.2944, 0.5139, 0.3138, 0.6056, 0.6278, 0.6417, 0.6167, 0.6473, 0.6167, 0.5611, 0.8279, 0.7112, 0.8723, 0.6723, 0.8667, 0.8279, 0.09991, 0.3583, 0.4139, 0.1583, 0.3611, 0.2527, 0.8473, 0.8195, 0.8473, 0.8306, 0.8473, 0.7278, 0.8473, 0.7278, 0.8473, 0.8306, 0.8473, 0.7167, 0.65, 0.5389, 0.6139, 0.5389, 0.6111, -0.00289, 0.6473, -0.00289, 0.6834, 0.7028, 0.6889, 0.7028, 0.6889, 0.7528, 0.6834, 0.7528, 0.5, 0.011, 0.3916, -0.000111, 0.4166, 0.1583, 0.5139, 0.1166, 0.6639, 0.8667, 0.6639, 0.8667, 0.675, 0.8667, 0.675, 0.8667, 0.8223, 0.5889, 0.8695, 0.5889, 0.8695, 0.6389, 0.8223, 0.6389, 0.7, 0.5389, 0.6889, 0.5389, 0.6862, -0.00289, 0.6973, -0.00289, 0.02212, 0.0888, 0.011, 0.03879, 0.011, 0.03879, 0.02212, 0.0888, 1.0, 0.5639, 1.0, 0.4361, 0.9557, 0.4361, 0.9557, 0.5639, 0.03601, 1.0, -0.1085, 1.0, -0.1085, -0.000111, 0.03601, -0.000111, 0.05268, 0.1082, 0.05268, 0.09713, 0.05268, 0.09713, 0.05268, 0.1082, 0.06657, 0.03045, 0.06935, 0.011, 0.06935, 0.011, 0.06657, 0.03045, 0.7501, 0.8973, 0.6667, 0.1833, 0.2499, 0.1027, 0.2499, 0.8973, 0.8695, 0.7084, 0.8279, 0.7084, 0.8279, 0.6278, 0.8695, 0.6278, 0.6834, 0.7528, 0.6389, 0.7528, 0.6389, 0.7028, 0.6834, 0.7028, 0.839, 0.8584, 0.8223, 0.8584, 0.8223, 0.7334, 0.839, 0.7334, 0.5, 0.725, 0.2749, 0.7195, 0.2777, 0.4972, 0.5, 0.4972, 1.0, 0.3833, 1.0, 0.3083, 0.7139, 0.3083, 0.7139, 0.3833, 0.5445, 0.8084, 0.5528, 0.8084, 0.5528, 0.8279, 0.5445, 0.8279, 0.7501, -0.000111, 0.8918, -0.000111, 0.8918, 1.0, 0.7501, 1.0, 0.5, 0.4972, 0.2777, 0.4972, 0.2777, 0.2777, 0.5, 0.2749, 0.6473, 0.939, 0.6361, 0.939, 0.6361, 0.9251, 0.6473, 0.9251, 0.8612, 0.7917, 0.8473, 0.7917, 0.8473, 0.7167, 0.8612, 0.7167, 0.8918, -0.000111, 0.7501, -0.000111, 0.5, -0.000111, 0.03601, -0.000111, 0.5917, 0.8279, 0.5861, 0.8279, 0.5861, 0.8084, 0.5917, 0.8084, 0.7223, 0.9418, 0.5, 0.9418, 0.5, 0.725, 0.725, 0.7223, 0.6862, -0.000111, 0.7139, -0.000111, 0.7139, 0.3083, 0.6862, 0.3083, 0.575, 0.7223, 0.5611, 0.7223, 0.5611, 0.7028, 0.575, 0.7028, 0.5945, 0.6973, 0.5445, 0.6973, 0.5445, 0.6778, 0.5945, 0.6778, 0.08046, 0.02212, 0.07768, 0.01378, 0.07768, 0.01378, 0.08046, 0.02212, 0.6723, 0.6889, 0.6222, 0.6917, 0.6167, 0.6834, 0.6778, 0.6806, 0.02212, 0.0888, 0.011, 0.03879, 0.011, 0.03879, 0.02212, 0.0888, 0.6862, -0.000111, 0.6584, 0.3083, 1.0, 0.8167, 0.9557, 0.1833, 0.8779, 0.9112, 0.8779, 0.9168, 0.8167, 0.9168, 0.8167, 0.9112, 0.1888, 0.9557, 0.04434, 0.8167, 0.04434, 0.9084, 0.1666, 0.9751, 0.6334, 0.7028, 0.6389, 0.7028, 0.6389, 0.7528, 0.6334, 0.7528, 0.8473, 0.8417, 0.8279, 0.8417, 0.8279, 0.839, 0.8473, 0.839, 0.6862, 1.0, 0.6862, 0.8473, 0.5861, 0.9223, 0.5861, 1.0, 0.9168, 0.8973, 0.8112, 0.9557, 0.8334, 0.9751, 0.9557, 0.9084, 0.5695, 0.8084, 0.5834, 0.8084, 0.5834, 0.8279, 0.5695, 0.8279, 0.002667, -0.000111, 1.006, -0.000111, 1.006, 1.003, 0.002667, 1.003, 0.5778, 0.7556, 0.5917, 0.7556, 0.5917, 0.7751, 0.5778, 0.7751, 0.5445, 0.7028, 0.5611, 0.7028, 0.5611, 0.7223, 0.5445, 0.7223, 0.839, 0.7334, 0.8529, 0.7334, 0.8529, 0.7862, 0.839, 0.7862, 0.8473, 0.8112, 0.8667, 0.8112, 0.8667, 0.814, 0.8473, 0.814, 0.8779, 0.9001, 0.8779, 0.9056, 0.8167, 0.9056, 0.8167, 0.9001, 0.5, 1.0, 0.7501, 1.0, 0.8918, 1.0, 0.7501, 1.0, 0.6084, 1.0, 0.6084, -0.000111, 0.7501, -0.000111, 0.4639, -0.000111, 0.6084, -0.000111, 0.6084, 1.0, 0.4639, 1.0, 0.8473, 0.8306, 0.8279, 0.8306, 0.8279, 0.7167, 0.8473, 0.7167, 0.03601, 1.0, -0.1085, 1.0, -0.1085, -0.000111, 0.03601, -0.000111, 0.5611, 0.7473, 0.5445, 0.7473, 0.5445, 0.7306, 0.5611, 0.7306, 0.9168, 0.8973, 0.7501, 0.8973, 0.8334, 0.5639, 0.9557, 0.5639, 0.5139, 1.0, 0.5139, 0.9223, 0.55, 0.9223, 0.55, 1.0, 0.02212, 0.0888, 0.1221, 0.0888, 0.1221, 0.0888, 0.02212, 0.0888, 0.8695, 0.7139, 0.8223, 0.7139, 0.8223, 0.6611, 0.8695, 0.6611, 0.5695, 0.8529, 0.5611, 0.8529, 0.5445, 0.8862, 0.5528, 0.8862, 0.5, 1.0, 0.4639, 1.0, 0.6084, 1.0, 0.7501, 1.0, 0.8112, 0.04434, 0.3333, 0.02489, 0.2499, 0.1027, 0.7501, 0.1027, 0.06101, 0.04157, 0.06657, 0.03045, 0.06657, 0.03045, 0.06101, 0.04157, 0.2499, 0.8973, 0.08324, 0.8973, 0.04434, 0.1833, 0.2499, 0.1027, 0.04434, 0.1833, 0.04434, 0.8167, 0.1666, 0.8167, 0.2499, 0.1027, 0.9584, 0.5389, 0.9557, -0.005668, 0.9862, -0.005668, 0.989, 0.5417, 0.7389, 1.0, 0.7139, 0.9223, 1.0, 0.9223, 1.0, 1.0, 0.07768, 0.01378, 0.06935, 0.011, 0.06935, 0.011, 0.07768, 0.01378, 1.0, 0.9223, 0.7139, 0.9223, 0.7389, 1.0, 1.0, 1.0, 0.5, 1.0, 0.6084, 1.0, 0.7501, 1.0, 0.1221, 0.02489, 0.08046, 0.02212, 0.08046, 0.02212, 0.1221, 0.02489, 0.6584, 0.3083, 0.6862, 0.3083, 0.6222, 0.6167, 0.4778, 0.6167, 0.3444, 0.9223, 0.3444, 0.7695, 0.3944, 0.6917, 0.3944, 0.9223, 0.07768, 0.01378, 0.06935, 0.011, 0.06935, 0.011, 0.07768, 0.01378, 0.8112, 0.9557, 0.8334, 0.9751, 0.3333, 1.0, 0.1888, 0.9557, 0.8167, 0.8918, 0.8167, 0.8862, 0.8779, 0.8862, 0.8779, 0.8918, 0.5, -0.000111, 0.1777, -0.000111, 0.03601, -0.000111, 0.3166, 0.6917, 0.3444, 0.6167, 0.3944, 0.6917, 0.3444, 0.7695, 0.8334, 0.4361, 0.8334, 0.5639, 0.9557, 0.5639, 0.9557, 0.4361, 0.7139, 0.3083, 0.7139, -0.000111, 0.6862, -0.000111, 0.6862, 0.3083, 0.07768, 0.07768, 0.2833, 0.06379, 0.2777, 0.2777, 0.07213, 0.2888, 0.1221, 0.1249, 0.1138, 0.1082, 0.1138, 0.1082, 0.1221, 0.1249, 0.7501, 0.1027, 0.8334, 0.1833, 0.9557, 0.1833, 0.8112, 0.04434, 0.4222, 0.7695, 0.45, 0.6917, 0.4778, 0.8473, 0.45, 0.9223, 1.0, 1.0, -0.000111, 1.0, -0.000111, -0.000111, 1.0, -0.000111, 0.5, -0.000111, 0.1777, -0.000111, 0.03601, -0.000111, -0.1085, -0.000111, 0.8112, 0.9557, 0.6667, 0.9084, 0.8112, 0.864, 0.9168, 0.8973, 0.5, 1.0, 0.3222, 1.0, 0.4639, 1.0, 0.6084, 1.0, 0.011, 0.03879, 0.01934, 0.02212, 0.01934, 0.02212, 0.011, 0.03879, 0.6361, 0.8667, 0.6361, 0.864, 0.6473, 0.864, 0.6473, 0.8667, 0.3944, 0.5389, 0.3944, 0.3833, 0.3444, 0.3833, 0.3444, 0.6167, 0.05268, 0.3083, 0.02767, 0.3083, 0.02767, 0.4611, 0.05268, 0.4611, 0.4639, -0.000111, 0.6084, -0.000111, 0.6084, 1.0, 0.4639, 1.0, 0.7501, 0.8973, 0.6667, 0.9751, 0.1888, 0.9557, 0.2499, 0.8973, 0.6084, -0.000111, 0.4639, -0.000111, 0.5, -0.000111, 0.7501, -0.000111, 0.6222, 0.6667, 0.6723, 0.6667, 0.6778, 0.675, 0.6167, 0.6778, 0.1249, 0.06379, 0.8751, 0.06379, 0.8751, 0.06379, 0.1249, 0.06379, 0.2499, 0.1027, 0.3333, 0.02489, 0.8112, 0.04434, 0.7501, 0.1027, 0.06379, 0.1166, 0.06101, 0.09713, 0.06101, 0.09713, 0.06379, 0.1166, 0.5, 1.0, 0.7501, 1.0, -0.1085, 1.0, 0.03601, 1.0, 0.5, -0.000111, 0.8918, -0.000111, 0.7501, -0.000111, 0.6278, 0.5695, 0.6889, 0.5639, 0.6834, 0.5695, 0.6834, 0.6417, 0.6834, 0.5695, 0.6889, 0.5639, -0.000111, 1.0, -0.000111, -0.000111, 1.0, -0.000111, 1.0, 1.0, 0.7139, 0.3833, 1.0, 0.3833, 1.0, 0.5389, 0.7139, 0.5389, 0.5, 0.2749, 0.725, 0.2777, 0.725, 0.4972, 0.5, 0.4972, 0.6167, 0.6945, 0.675, 0.6945, 0.6723, 0.7056, 0.6222, 0.7056, 0.08046, 0.02212, 0.1221, 0.02489, 0.1221, 0.02489, 0.08046, 0.02212, 0.8306, 0.6945, 0.8695, 0.6945, 0.8695, 0.7556, 0.8306, 0.7556, 0.8306, 0.5889, 0.8695, 0.5889, 0.8695, 0.6834, 0.8306, 0.6834, 0.5611, 0.7306, 0.575, 0.7306, 0.575, 0.7473, 0.5611, 0.7473, 0.5695, 0.7834, 0.5861, 0.7834, 0.5611, 0.8529, 0.5445, 0.8529, 0.5445, 0.7556, 0.5695, 0.7556, 0.5695, 0.7751, 0.5445, 0.7751, 0.03045, 0.02767, 0.01934, 0.02212, 0.01934, 0.02212, 0.03045, 0.02767, 0.5889, 0.7473, 0.5806, 0.7473, 0.5806, 0.7028, 0.5889, 0.7028, 0.6806, 0.5667, 0.6806, 0.6306, 0.6306, 0.6306, 0.6306, 0.5667, 0.5611, 0.8612, 0.5695, 0.8612, 0.5695, 0.8806, 0.5611, 0.8806, 0.5861, 0.7834, 0.5917, 0.7834, 0.5806, 0.7223, 0.575, 0.7223, 0.3166, 1.0, 0.3944, 1.0, 0.3944, 0.9223, 0.3444, 0.9223, 0.04434, 0.9084, 0.08324, 0.8973, 0.1888, 0.9557, 0.1666, 0.9751, 0.8112, 0.04434, 0.7501, 0.1027, 0.2499, 0.1027, 0.1888, 0.04434, 0.08324, 0.8973, 0.04434, 0.1833, -0.000111, 0.1833, 0.04434, 0.9084, 0.06935, 0.1277, 0.0888, 0.1416, 0.0888, 0.1416, 0.06935, 0.1277, 0.2499, 0.1027, 0.04434, 0.1833, 0.1666, 0.02489, 0.3333, 0.02489, 0.8334, 0.02489, 0.1666, 0.02489, 0.1888, 0.04434, 0.8112, 0.04434, 0.5861, 1.0, 0.5861, 0.9223, 0.6862, 0.8473, 0.6862, 1.0, 0.2888, 0.6917, 0.2888, 0.3833, 0.3166, 0.5389, 0.7501, 0.1027, 0.2499, 0.1027, 0.2499, 0.8973, 0.8112, 0.864, 0.2888, 0.6917, 0.3166, 0.5389, 0.2888, 0.3833, 0.9334, 0.4972, 0.725, 0.4972, 0.725, 0.2777, 0.9362, 0.2888, 0.8334, 0.5639, 0.7501, 0.8973, 0.9168, 0.8973, 0.9557, 0.5639, 0.4778, 0.8473, 0.5139, 0.6917, 0.45, 0.6917, 0.02212, 0.0888, 0.1221, 0.0888, 0.1221, 0.0888, 0.02212, 0.0888, 0.4778, 0.8473, 0.45, 0.6917, 0.5139, 0.6917, 0.06101, 0.04157, 0.06657, 0.03045, 0.06657, 0.03045, 0.06101, 0.04157, 0.3944, 0.9223, 0.3944, 1.0, 0.3166, 1.0, 0.3444, 0.9223, 0.7139, -0.000111, 1.0, -0.000111, 1.0, 0.3083, 0.7139, 0.3083, 0.5139, 0.6917, 0.55, 0.6917, 0.5139, 0.8473, 0.4778, 0.8473, 0.45, 0.3833, 0.4778, 0.6167, 0.4778, -0.000111, 0.9168, 0.8973, 0.8334, 0.9751, 0.6667, 0.9751, 0.7501, 0.8973, 0.45, 0.3833, 0.4778, -0.000111, 0.4778, 0.6167, 0.02767, 0.8473, 0.05268, 0.8473, 0.05268, 0.4611, 0.02767, 0.4611, 0.08046, 0.4611, 0.2888, 0.3833, 0.2638, 1.0, 0.05268, 1.0, 0.03045, 0.02767, 0.01934, 0.02212, 0.01934, 0.02212, 0.03045, 0.02767, 0.7501, 0.8973, 0.2499, 0.8973, 0.2499, 0.1027, 0.6667, 0.1833, 0.8112, 0.864, 0.6667, 0.9084, 0.8112, 0.9557, 0.9168, 0.8973, 0.3333, 0.02489, 0.8112, 0.04434, 0.6667, -0.000111, 0.03601, 1.0, 0.1777, 1.0, 0.5, 1.0, -0.1085, 1.0, 0.3333, 0.02489, 0.6667, -0.000111, 0.8112, 0.04434, 0.9168, 0.1027, 0.9557, 0.4361, 1.0, 0.3083, 0.03045, 0.02767, 0.03601, 0.0499, 0.03601, 0.0499, 0.03045, 0.02767, 0.9168, 0.1027, 1.0, 0.3083, 0.9557, 0.4361, 1.0, 1.0, -0.000111, 1.0, -0.000111, -0.000111, 1.0, -0.000111, 0.4778, -0.000111, 0.4778, 0.6167, 0.6584, 0.3083, 0.4778, -0.000111, 0.6584, 0.3083, 0.4778, 0.6167, 0.3444, 0.6167, 0.3944, 0.5389, 0.3944, 0.6917, 0.02767, 1.0, 0.05268, 1.0, 0.05268, 0.8473, 0.02767, 0.8473, 0.3444, 0.6167, 0.3944, 0.6917, 0.3944, 0.5389, 0.5139, 0.9223, 0.5139, 0.8473, 0.55, 0.8473, 0.55, 0.9223, 0.05268, 0.4611, 0.05268, 0.8473, 0.02767, 0.8473, 0.02767, 0.4611, 0.1888, 0.04434, 0.1666, 0.02489, 0.8334, 0.02489, 0.8112, 0.04434, 0.7501, 1.0, 0.6084, 1.0, 0.6084, -0.000111, 0.7501, -0.000111, -0.000111, 0.3083, 0.02767, -0.000111, 0.02767, 0.3083, 0.3889, -0.000111, 0.4972, 0.011, 0.5111, 0.1166, 0.4139, 0.1583, -0.000111, 0.3083, 0.02767, 0.3083, 0.02767, -0.000111, 0.3166, 0.6917, 0.3444, 0.7695, 0.3944, 0.6917, 0.3444, 0.6167, 0.6084, -0.000111, 0.4639, -0.000111, 0.5, -0.000111, 0.7501, -0.000111, 0.3166, 0.6917, 0.3444, 0.6167, 0.3166, 0.5389, 0.2888, 0.6917, 0.3222, -0.000111, 0.1777, -0.000111, 0.5, -0.000111, 0.4639, -0.000111, 0.6584, 0.6917, 0.6862, 0.6917, 0.6862, 0.8473, 0.6222, 0.8473, 0.55, 0.8473, 0.6222, 0.8473, 0.6584, 0.6917, 0.55, 0.6917, 0.4778, 1.0, 0.5139, 1.0, 0.5139, 0.9223, 0.4778, 0.9223, 0.5139, 0.9223, 0.5139, 1.0, 0.4778, 1.0, 0.4778, 0.9223, 0.04157, 0.05546, 0.03601, 0.0499, 0.03601, 0.0499, 0.04157, 0.05546, 0.2888, 0.9223, 0.3166, 0.6917, 0.3444, 0.7695, 0.6528, 0.7945, 0.6556, 0.7917, 0.6556, 0.8084, 0.6528, 0.8028, 0.2888, 0.9223, 0.3444, 0.7695, 0.3166, 0.6917, 0.5, -0.000111, 0.4639, -0.000111, 0.3222, -0.000111, 0.1777, -0.000111, 0.6584, 0.6917, 0.6222, 0.8473, 0.55, 0.8473, 0.55, 0.6917, 0.6222, 0.6167, 0.6862, 0.3083, 0.6584, 0.3083, 0.4778, 0.6167, 0.09991, 0.1138, 0.1138, 0.1082, 0.1138, 0.1082, 0.09991, 0.1138, 0.1888, 0.9557, 0.6667, 0.9084, 0.8112, 0.9557, 1.0, 0.8167, 0.9168, 0.8973, 0.9557, 0.1833, 1.0, 0.8167, 0.9557, 0.1833, 0.9168, 0.8973, 0.5139, 0.8473, 0.55, 0.6917, 0.55, 0.8473, 0.5139, 0.8473, 0.55, 0.8473, 0.55, 0.6917, 0.6667, 0.1833, 0.8334, 0.5639, 0.7501, 0.8973, 0.7501, 0.1027, 0.9557, 0.4361, 0.8334, 0.4361, 0.6667, 0.1833, 0.7501, 0.8973, 0.8334, 0.5639, 0.7501, 0.1027, 0.8334, 0.4361, 0.9557, 0.4361, 0.3444, 0.3833, 0.3944, 0.3833, 0.4222, -0.000111, 0.3444, -0.000111, 0.5861, 0.9223, 0.5861, 1.0, 0.55, 1.0, 0.55, 0.9223, 0.05268, 0.8473, 0.05268, 1.0, 0.02767, 1.0, 0.02767, 0.8473, 0.1666, 0.9751, 0.6667, 1.0, 0.6667, 0.9751, 0.1888, 0.9557, 0.3333, 0.02489, 0.1666, 0.02489, 0.6667, -0.000111, 0.6611, 0.8695, 0.6584, 0.8751, 0.6584, 0.8584, 0.6611, 0.8612, 0.3333, 0.02489, 0.6667, -0.000111, 0.1666, 0.02489, 0.3944, 1.0, 0.45, 0.9223, 1.0, 0.1833, 0.8112, 0.04434, 0.011, 0.111, 0.011, 0.1749, 0.011, 0.1749, 0.011, 0.111, 0.2499, 0.1027, 0.7501, 0.1027, 0.8112, 0.04434, 0.1888, 0.04434, 0.06657, 0.03045, 0.06935, 0.011, 0.06935, 0.011, 0.06657, 0.03045, 0.2888, 0.3833, 0.3166, -0.000111, 0.3166, 0.5389, 0.05268, 0.1082, 0.011, 0.111, 0.011, 0.111, 0.05268, 0.1082, 0.2888, 0.3833, 0.3166, 0.5389, 0.3166, -0.000111, 0.04434, 0.9084, 0.04434, 0.8167, 0.1888, 0.9557, 0.1666, 0.9751, 0.7139, 0.8473, 1.0, 0.8473, 1.0, 0.5389, 0.7139, 0.5389, 0.55, 0.8473, 0.5139, 0.8473, 0.5139, 0.9223, 0.55, 0.9223, 0.1888, 0.04434, 0.2499, 0.1027, 0.04434, 0.1833, 0.9557, 0.5639, 0.8334, 0.5639, 0.8334, 0.4361, 0.9557, 0.4361, 0.1888, 0.04434, 0.04434, 0.1833, 0.2499, 0.1027, 0.5, 0.4972, 0.725, 0.4972, 0.725, 0.7223, 0.5, 0.725, 0.09435, 0.136, 0.0888, 0.1416, 0.0888, 0.1416, 0.09435, 0.136, 0.04157, 0.05546, 0.03601, 0.0499, 0.03601, 0.0499, 0.04157, 0.05546, 0.09991, 0.1138, 0.09435, 0.136, 0.09435, 0.136, 0.09991, 0.1138, 0.4222, 0.5389, 0.45, 0.3833, 0.45, -0.000111, 0.4222, 0.7695, 0.45, 0.6917, 0.4222, 0.5389, 0.4222, 0.5389, 0.45, -0.000111, 0.45, 0.3833, 0.4222, 0.7695, 0.4222, 0.5389, 0.45, 0.6917, 0.4222, 0.5389, 0.4222, -0.000111, 0.45, -0.000111, 1.0, 0.8473, 0.7139, 0.8473, 0.7139, 0.9223, 1.0, 0.9223, 0.4222, 0.5389, 0.45, -0.000111, 0.4222, -0.000111, 0.3944, 0.9223, 0.4222, 0.7695, 0.45, 0.9223, 0.3444, 0.9223, 0.3944, 0.9223, 0.3944, 0.6917, 0.3444, 0.7695, 0.3944, 0.9223, 0.45, 0.9223, 0.4222, 0.7695, 0.9557, 0.1833, 0.8334, 0.1833, 0.7501, 0.1027, 0.8112, 0.04434, 0.2638, 1.0, 0.2888, 0.3833, 0.2888, 0.6917, 0.05268, 0.09713, 0.06101, 0.09713, 0.06101, 0.09713, 0.05268, 0.09713, 0.2638, 1.0, 0.2888, 0.6917, 0.2888, 0.3833, 0.6695, 0.8056, 0.6778, 0.814, 0.6695, 0.8501, 0.6667, 0.8223, 0.9557, 0.4361, 1.0, 0.4361, 1.0, 0.3083, 0.9557, 0.4361, 1.0, 0.3083, 1.0, 0.4361, 0.05268, 0.3083, 0.08046, -0.000111, 0.08046, 0.4611, -0.000111, -0.000111, 1.0, -0.000111, 1.0, 1.0, -0.000111, 1.0, 0.6584, 0.6917, 0.6862, 0.6917, 0.6862, 0.4611, 0.6862, 0.4611, 0.7139, 0.5389, 0.7139, 0.3833, 0.05268, 0.3083, 0.08046, 0.4611, 0.08046, -0.000111, 0.2805, 0.9362, 0.06935, 0.9223, 0.06657, 0.7084, 0.2749, 0.7195, 0.6584, 0.6917, 0.6862, 0.4611, 0.6862, 0.6917, 0.6862, 0.4611, 0.7139, 0.3833, 0.7139, 0.5389, -0.000111, 0.3833, 0.02767, 0.3083, 0.02767, 0.4611, -0.000111, 0.3833, 0.02767, 0.4611, 0.02767, 0.3083, 0.04434, 0.8167, 0.1666, 0.8167, 0.2499, 0.8973, 0.1888, 0.9557, 0.1082, 0.1749, 0.011, 0.1749, 0.011, 0.1749, 0.1082, 0.1749, 0.5139, 0.8473, 0.55, 0.6917, 0.5139, 0.6917, 0.4778, 0.8473, 0.7501, 0.8973, 0.2499, 0.8973, 0.1888, 0.9557, 0.6667, 0.9751, 0.4778, -0.000111, 0.6584, 0.3083, 0.9557, 0.09158, 0.9557, 0.1833, 0.04434, 0.1833, 0.1888, 0.04434, 0.1666, 0.02489, 0.04434, 0.09158, 0.05268, -0.000111, 0.02767, -0.000111, 0.02767, 0.3083, 0.05268, 0.3083, 0.6862, 0.8473, 0.6862, 0.6917, 0.6584, 0.6917, 0.6222, 0.8473, 0.1221, 0.0888, 0.1221, 0.02489, 0.1221, 0.02489, 0.1221, 0.0888, 0.1666, 0.02489, 0.1888, 0.04434, 0.04434, 0.1833, 0.04434, 0.09158, 0.9557, 0.9084, 1.0, 0.5639, 0.9557, 0.5639, 0.9168, 0.8973, 0.2638, 1.0, 0.2888, 0.3833, 0.08046, 0.4611, 0.05268, 1.0, 0.55, 0.6917, 0.6584, 0.6917, 0.6222, 0.6167, 0.6584, 0.6917, 0.6862, 0.4611, 0.6222, 0.6167, 0.55, 0.6917, 0.6222, 0.6167, 0.6584, 0.6917, 0.6584, 0.6917, 0.6222, 0.6167, 0.6862, 0.4611, 0.4778, 0.9223, 0.4778, 0.8473, 0.5139, 0.8473, 0.5139, 0.9223, 0.2888, 0.3833, 0.2888, -0.000111, 0.3166, -0.000111, 0.2888, 0.3833, 0.3166, -0.000111, 0.2888, -0.000111, 0.3166, 1.0, 0.3444, 0.9223, 0.2888, 0.9223, 0.2888, 1.0, 0.6417, 0.9195, 0.6361, 0.8806, 0.6445, 0.8723, 0.6473, 0.889, 0.2888, 0.6917, 0.3166, 0.5389, 0.3166, 0.6917, 0.04434, 0.1833, 0.1666, 0.02489, 0.04434, 0.09158, 0.04434, 0.1833, 0.04434, 0.09158, 0.1666, 0.02489, 0.6667, 0.9751, 0.6667, 1.0, 0.1666, 0.9751, 0.1888, 0.9557, 0.4778, 1.0, 0.45, 0.9223, 0.6667, -0.000111, 0.8112, 0.04434, 0.9557, 0.5639, 1.0, 0.5639, 0.9557, 0.9084, 0.9168, 0.8973, 0.8112, 0.9557, 0.6667, 0.9084, 0.1888, 0.9557, 0.3333, 1.0, 0.7501, 0.1027, 0.9557, 0.4361, 0.9168, 0.1027, 0.5, 1.0, 0.03601, 1.0, 0.1777, 1.0, 0.3222, 1.0, 0.7501, 0.1027, 0.9168, 0.1027, 0.9557, 0.4361, 0.7501, 0.8973, 0.6667, 0.9751, 0.8334, 0.9751, 0.9168, 0.8973, 0.3444, -0.000111, 0.4222, -0.000111, 0.3944, 0.3833, 0.3444, 0.3833, 0.939, 0.9279, 0.7223, 0.9418, 0.725, 0.7223, 0.939, 0.7112, 0.9168, 0.8973, 0.9557, 0.9084, 0.8334, 0.9751, 0.8112, 0.9557, 0.55, 0.6917, 0.6222, 0.6167, 0.4778, 0.6167, 0.45, 0.6917, 0.5139, 0.6917, 0.4778, 0.6167, 0.55, 0.6917, 0.4778, 0.6167, 0.6222, 0.6167, 0.45, 0.6917, 0.4778, 0.6167, 0.5139, 0.6917, 0.9168, 0.1027, 1.0, 0.3083, 1.0, 0.1833, 0.9168, 0.1027, 1.0, 0.1833, 1.0, 0.3083, 0.5139, 0.8473, 0.4778, 0.8473, 0.4778, 0.9223, 0.5139, 0.9223, 0.55, 0.9223, 0.5861, 0.9223, 0.55, 0.8473, 0.08046, 0.4611, 0.08046, -0.000111, 0.2638, -0.000111, 0.2888, 0.3833, 0.55, 0.9223, 0.55, 0.8473, 0.5861, 0.9223, 0.3222, 1.0, 0.4639, 1.0, 0.5, 1.0, 0.1777, 1.0, 0.1221, 0.02489, 0.1221, 0.0888, 0.1221, 0.0888, 0.1221, 0.02489, 0.45, 0.6917, 0.45, 0.3833, 0.4778, 0.6167, 0.4222, 0.5389, 0.45, 0.3833, 0.45, 0.6917, 0.45, 0.6917, 0.4778, 0.6167, 0.45, 0.3833, 0.4222, 0.5389, 0.45, 0.6917, 0.45, 0.3833, 0.04434, 0.1833, 0.04434, 0.8167, -0.000111, 0.8167, -0.000111, 0.1833, 0.08046, 0.4611, 0.2888, 0.3833, 0.2638, -0.000111, 0.08046, -0.000111, 0.8112, 0.04434, 0.9557, 0.1833, 0.9557, 0.09158, 0.8334, 0.02489, 0.9557, 0.09158, 0.9557, 0.1833, 0.8112, 0.04434, 0.8334, 0.02489, 0.6222, 0.6167, 0.6862, 0.4611, 0.6862, 0.3083, 0.6862, 0.4611, 0.7139, 0.3833, 0.6862, 0.3083, 0.6222, 0.6167, 0.6862, 0.3083, 0.6862, 0.4611, 0.6862, 0.4611, 0.6862, 0.3083, 0.7139, 0.3833, 0.2888, 0.9223, 0.3166, 0.6917, 0.2888, 0.6917, 0.2638, 1.0, 0.2888, 0.9223, 0.2888, 0.6917, 0.2888, 0.9223, 0.2888, 0.6917, 0.3166, 0.6917, 0.2638, 1.0, 0.2888, 0.6917, 0.2888, 0.9223, 0.6473, 0.864, 0.6473, 0.864, 0.6361, 0.864, 0.6361, 0.864, 0.2888, 0.9223, 0.3444, 0.9223, 0.3166, 1.0, 0.2888, 1.0, 0.6862, 1.0, 0.7139, 0.9223, 0.6862, 0.8473, 0.6862, 0.8473, 0.7139, 0.8473, 0.6862, 0.6917, 0.3944, 0.3833, 0.4222, 0.5389, 0.4222, -0.000111, 0.3944, 0.6917, 0.4222, 0.5389, 0.3944, 0.5389, 0.3944, 0.3833, 0.4222, -0.000111, 0.4222, 0.5389, 0.3944, 0.6917, 0.3944, 0.5389, 0.4222, 0.5389, 0.6862, 1.0, 0.6862, 0.8473, 0.7139, 0.9223, 0.6862, 0.8473, 0.6862, 0.6917, 0.7139, 0.8473, -0.000111, 0.5389, 0.02767, 0.4611, -0.000111, 0.3833, -0.000111, 0.8473, 0.02767, 0.4611, -0.000111, 0.5389, -0.000111, 0.5389, -0.000111, 0.3833, 0.02767, 0.4611, -0.000111, 0.8473, -0.000111, 0.5389, 0.02767, 0.4611, 0.1888, 0.9557, 0.2499, 0.8973, 0.6667, 0.9084, 0.4222, 0.7695, 0.45, 0.9223, 0.4778, 0.8473, 0.45, 0.6917, 0.1888, 0.9557, 0.6667, 0.9084, 0.2499, 0.8973, 0.1666, 0.8167, 0.04434, 0.8167, 0.04434, 0.1833, 0.2499, 0.1027, 0.05268, 0.1082, 0.05268, 0.09713, 0.06101, 0.09713, 0.06379, 0.1166, 0.7139, 0.8473, 0.7139, 0.5389, 1.0, 0.5389, 1.0, 0.8473, -0.000111, 0.9223, 0.02767, 1.0, 0.02767, 0.8473, -0.000111, 0.8473, 0.02767, 0.8473, 0.02767, 0.4611, 0.3333, 1.0, 0.8334, 0.9751, 0.8112, 0.9557, -0.000111, 0.9223, 0.02767, 0.8473, 0.02767, 1.0, -0.000111, 0.8473, 0.02767, 0.4611, 0.02767, 0.8473, 0.6862, 1.0, 0.7139, 1.0, 0.7139, 0.9223, 0.9168, 0.8973, 0.8334, 0.9751, 0.9557, 0.9084, 0.6862, 1.0, 0.7139, 0.9223, 0.7139, 1.0, 0.9168, 0.8973, 0.9557, 0.9084, 0.8334, 0.9751, -0.000111, 0.8167, 0.04434, 0.8167, 0.04434, 0.1833, -0.000111, 0.1833, 0.9168, 0.8973, 0.8112, 0.864, 0.8334, 0.1833, 0.9557, 0.1833, 0.06101, 0.04157, 0.04157, 0.05546, 0.04157, 0.05546, 0.06101, 0.04157, 0.8334, 0.1833, 0.8112, 0.864, 0.9168, 0.8973, 0.9557, 0.1833, 0.55, 0.9223, 0.5139, 0.9223, 0.5139, 1.0, 0.55, 1.0, 0.7501, 0.1027, 0.9168, 0.1027, 0.8112, 0.04434, 0.8112, 0.04434, 0.9168, 0.1027, 1.0, 0.1833, 0.7501, 0.1027, 0.8112, 0.04434, 0.9168, 0.1027, 0.8112, 0.04434, 1.0, 0.1833, 0.9168, 0.1027, 0.3166, 0.6917, 0.3166, 0.5389, 0.3444, 0.6167, 0.3944, 1.0, 0.45, 0.9223, 0.3944, 0.9223, 0.3944, 1.0, 0.3944, 0.9223, 0.45, 0.9223, 0.05268, 0.4611, 0.05268, 0.3083, 0.08046, 0.4611, 0.05268, 0.8473, 0.05268, 0.4611, 0.08046, 0.4611, 0.05268, 0.4611, 0.08046, 0.4611, 0.05268, 0.3083, 0.05268, 0.8473, 0.08046, 0.4611, 0.05268, 0.4611, -0.000111, 0.1833, 0.04434, 0.1833, 0.08324, 0.8973, 0.04434, 0.9084, 0.5861, 0.9223, 0.55, 0.8473, 0.6222, 0.8473, 0.5861, 0.9223, 0.6222, 0.8473, 0.6862, 0.8473, 0.5861, 0.9223, 0.6222, 0.8473, 0.55, 0.8473, 0.5861, 0.9223, 0.6862, 0.8473, 0.6222, 0.8473, 0.3166, 0.5389, 0.3444, 0.6167, 0.3444, 0.3833, 0.3166, 0.5389, 0.3444, 0.3833, 0.3444, -0.000111, 0.3166, 0.5389, 0.3444, 0.3833, 0.3444, 0.6167, 0.3166, 0.5389, 0.3444, -0.000111, 0.3444, 0.3833, 0.1666, 0.9751, 0.1888, 0.9557, 0.3333, 1.0, 0.3166, 0.5389, 0.3166, -0.000111, 0.3444, -0.000111, 0.1666, 0.9751, 0.3333, 1.0, 0.1888, 0.9557, 0.3166, 0.5389, 0.3444, -0.000111, 0.3166, -0.000111, 0.2499, 0.8973, 0.1888, 0.9557, 0.08324, 0.8973, 0.2499, 0.8973, 0.08324, 0.8973, 0.1888, 0.9557, 0.6862, 0.6917, 0.7139, 0.5389, 0.6862, 0.4611, 0.6862, 0.6917, 0.7139, 0.8473, 0.7139, 0.5389, 0.6862, 0.6917, 0.6862, 0.4611, 0.7139, 0.5389, 0.6862, 0.6917, 0.7139, 0.5389, 0.7139, 0.8473, 0.45, 0.3833, 0.4778, -0.000111, 0.45, -0.000111, 0.9557, 0.9084, 1.0, 0.8167, 0.9168, 0.8973, 0.45, 0.3833, 0.45, -0.000111, 0.4778, -0.000111, 0.9557, 0.9084, 0.9168, 0.8973, 1.0, 0.8167, 0.2638, 1.0, 0.2888, 0.9223, 0.2888, 1.0, 0.04434, 0.1833, -0.000111, 0.1833, 0.04434, 0.09158, 0.2638, 1.0, 0.2888, 1.0, 0.2888, 0.9223, 0.04434, 0.1833, 0.04434, 0.09158, -0.000111, 0.1833, 0.45, 0.9223, 0.4778, 0.9223, 0.4778, 0.8473, 0.8112, 0.864, 0.8334, 0.1833, 0.7501, 0.1027, 0.8112, 0.864, 0.7501, 0.1027, 0.8334, 0.1833, 0.45, 0.9223, 0.4778, 0.8473, 0.4778, 0.9223, 0.6667, 0.1833, 0.8334, 0.4361, 0.7501, 0.1027, 0.6667, 0.1833, 0.7501, 0.1027, 0.2499, 0.1027, 0.04434, 0.09158, -0.000111, 0.1833, 0.04434, 0.1833, 0.05268, 0.3083, 0.08046, -0.000111, 0.05268, -0.000111, 0.6667, 0.1833, 0.7501, 0.1027, 0.8334, 0.4361, 0.6667, 0.1833, 0.2499, 0.1027, 0.7501, 0.1027, 0.04434, 0.09158, 0.04434, 0.1833, -0.000111, 0.1833, 0.05268, 0.3083, 0.05268, -0.000111, 0.08046, -0.000111, 0.2499, 0.8973, 0.6667, 0.9084, 0.8112, 0.864, 0.2499, 0.8973, 0.8112, 0.864, 0.6667, 0.9084, 0.5139, 0.6917, 0.55, 0.6917, 0.4778, 0.6167, 0.5139, 0.6917, 0.4778, 0.6167, 0.55, 0.6917, 0.05268, 0.8473, 0.08046, 0.4611, 0.05268, 1.0, 0.05268, 0.8473, 0.05268, 1.0, 0.08046, 0.4611, -0.000111, 0.8167, 0.04434, 0.8167, 0.04434, 0.9084, 0.2638, -0.000111, 0.2888, -0.000111, 0.2888, 0.3833, -0.000111, 0.8167, 0.04434, 0.9084, 0.04434, 0.8167, 0.2638, -0.000111, 0.2888, 0.3833, 0.2888, -0.000111, 0.2499, 0.1027, 0.1666, 0.8167, 0.2499, 0.8973, 0.2499, 0.1027, 0.2499, 0.8973, 0.1666, 0.8167, 0.6584, 0.3083, 0.6862, 0.3083, 0.6862, -0.000111, 0.6584, 0.3083, 0.6862, -0.000111, 0.6862, 0.3083, -0.000111, 0.9223, -0.000111, 0.8473, 0.02767, 0.8473, 0.7139, 1.0, 0.7389, 1.0, 0.7139, 0.9223, 0.6667, 0.9751, 0.6667, 1.0, 0.8334, 0.9751, 0.7195, 0.06379, 0.9334, 0.07768, 0.9362, 0.2888, 0.725, 0.2777, -0.000111, 0.9223, 0.02767, 0.8473, -0.000111, 0.8473, 0.7139, 1.0, 0.7139, 0.9223, 0.7389, 1.0, 0.6667, 0.9751, 0.8334, 0.9751, 0.6667, 1.0, 0.3944, 0.5389, 0.4222, 0.5389, 0.3944, 0.3833, 0.3944, 0.5389, 0.3944, 0.3833, 0.4222, 0.5389, 0.3944, 0.6917, 0.4222, 0.7695, 0.4222, 0.5389, 0.3944, 0.9223, 0.4222, 0.7695, 0.3944, 0.6917, 0.6667, 0.1833, 0.8334, 0.5639, 0.8334, 0.4361, 0.6667, 0.1833, 0.8334, 0.4361, 0.8334, 0.5639, 0.3944, 0.6917, 0.4222, 0.5389, 0.4222, 0.7695, 0.3944, 0.9223, 0.3944, 0.6917, 0.4222, 0.7695, 0.6862, 0.8473, 0.7139, 0.9223, 0.7139, 0.8473, 0.4778, 1.0, 0.4778, 0.9223, 0.45, 0.9223, 0.4778, 1.0, 0.45, 0.9223, 0.4778, 0.9223, 0.939, 0.7112, 0.725, 0.7223, 0.725, 0.4972, 0.9334, 0.4972, -0.000111, 0.3833, -0.000111, 0.3083, 0.02767, 0.3083, 0.55, 1.0, 0.5861, 1.0, 0.5861, 0.9223, 0.55, 0.9223, 0.6862, 0.8473, 0.7139, 0.8473, 0.7139, 0.9223, -0.000111, 0.3833, 0.02767, 0.3083, -0.000111, 0.3083, 0.2888, 0.9223, 0.3444, 0.7695, 0.3444, 0.9223, 0.6862, 0.3083, 0.7139, 0.3083, 0.7139, 0.3833, 0.2888, 0.9223, 0.3444, 0.9223, 0.3444, 0.7695, 1.0, 0.5389, 1.0, 0.3833, 0.7139, 0.3833, 0.7139, 0.5389, 0.6862, 0.3083, 0.7139, 0.3833, 0.7139, 0.3083, 0.6889, 0.8223, 0.6334, 0.8223, 0.6334, 0.7695, 0.6889, 0.7695])
me_assault.materials.append(mat_01assaultmarqueemat)
me_assault.materials.append(mat_02assaultmonitormat)
me_assault.materials.append(mat_assaultcabinetmat)
me_assault.materials.append(mat_assaultcontrolsmat)
me_assault.use_remesh_fix_poles = True
me_assault.use_remesh_preserve_attributes = False
me_assault.update()

# ---- objects
ob_assault = bpy.data.objects.new('assault', me_assault)

# ---- transforms, parenting, visibility, modifiers, constraints
ob_assault.location = (0.0, 0.0, 0.0)
ob_assault.rotation_euler = (1.571, 0.0, 0.0)
_m = ob_assault.modifiers.new('Auto Smooth', 'NODES')
_m.node_group = ng_auto_smooth
_gi = [s.identifier for s in ng_auto_smooth.interface.items_tree if s.item_type == 'SOCKET' and s.in_out == 'INPUT']
_m[_gi[1]] = 1.047  # Angle
_m = ob_assault.modifiers.new('WeightedNormal', 'WEIGHTED_NORMAL')
_m.keep_sharp = True

# ---- collection membership
scene.collection.objects.link(ob_assault)

# ---- scene / render settings (as saved in the file)
scene.frame_start = 1; scene.frame_end = 250; scene.frame_set(1)
scene.render.engine = 'BLENDER_EEVEE_NEXT'
scene.cycles.use_denoising = False
scene.cycles.samples = 128
scene.cycles.sampling_pattern = 'TABULATED_SOBOL'
scene.cycles.use_adaptive_sampling = False
scene.cycles.use_light_tree = False
scene.view_settings.view_transform = 'Filmic'
bpy.context.view_layer.update()

# ---- added for rendering (the .blend has no active camera and no usable light): camera, sun
cam_auto = bpy.data.cameras.new('AutoCamera')
cam_auto.lens = 50.0
cam_auto.sensor_width = 36.0
cam_auto.clip_end = 1000.0
ob_auto_camera = bpy.data.objects.new('AutoCamera', cam_auto)
scene.collection.objects.link(ob_auto_camera)
ob_auto_camera.location = (1.99256, -2.38617, 2.52582)
ob_auto_camera.rotation_euler = (1.09748, -7.21219e-08, 0.694738)
scene.camera = ob_auto_camera
light_auto_sun = bpy.data.lights.new('AutoSun', 'SUN')
light_auto_sun.energy = 3.0
light_auto_sun.angle = 0.0523599
ob_auto_sun = bpy.data.objects.new('AutoSun', light_auto_sun)
scene.collection.objects.link(ob_auto_sun)
ob_auto_sun.rotation_euler = (0.872665, 0.174533, 0.523599)
bpy.context.view_layer.update()
